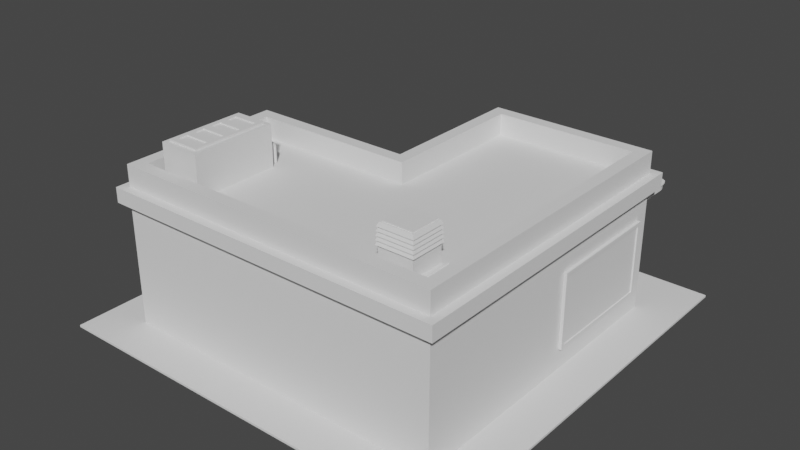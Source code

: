 # Source: building2.blend  (saved by Blender 2.82.7; exported with 4.5.12 LTS)
import bpy
from mathutils import Matrix  # noqa: F401  (used for matrix-valued properties, if any)

bpy.ops.wm.read_factory_settings(use_empty=True)
scene = bpy.context.scene
scene.name = 'Scene'

# ---- collections
col_collection = bpy.data.collections.new('Collection'); scene.collection.children.link(col_collection)
col_structure = bpy.data.collections.new('Structure'); col_collection.children.link(col_structure)
col_windows = bpy.data.collections.new('Windows'); col_structure.children.link(col_windows)
col_acunits = bpy.data.collections.new('ACUnits'); col_collection.children.link(col_acunits)
col_acunit2 = bpy.data.collections.new('ACUnit2'); col_acunits.children.link(col_acunit2)

# ---- world
world_world = bpy.data.worlds.new('World'); scene.world = world_world
world_world.use_nodes = True; world_world.node_tree.nodes.clear()
_N = world_world.node_tree.nodes; _L = world_world.node_tree.links
n0 = _N.new('ShaderNodeOutputWorld'); n0.name = 'World Output'; n0.location = (300, 300)
n1 = _N.new('ShaderNodeBackground'); n1.name = 'Background'; n1.location = (10, 300)
n1.inputs[0].default_value = (0.05088, 0.05088, 0.05088, 1.0)
_L.new(n1.outputs[0], n0.inputs[0])
n0.is_active_output = True
world_world.color = (0.05088, 0.05088, 0.05088)
world_world.use_sun_shadow = False
world_world.sun_shadow_jitter_overblur = 0.0

# ---- meshes
me_cube_014 = bpy.data.meshes.new('Cube.014')
me_cube_014.from_pydata([(-2.434, -3.604, 1.919), (-2.369, -3.58, 2.202), (5.007, -3.604, 1.919), (4.942, -3.58, 2.202), (-2.434, -2.028, 1.919), (-2.1, -1.604, 1.919), (-2.408, -1.857, 1.919), (-2.351, -1.71, 1.919), (-2.235, -1.638, 1.919), (-2.092, -1.669, 2.202), (-2.369, -2.033, 2.202), (-2.209, -1.699, 2.202), (-2.298, -1.754, 2.202), (-2.344, -1.874, 2.202), (4.673, -1.604, 1.919), (5.007, -2.028, 1.919), (4.808, -1.638, 1.919), (4.924, -1.71, 1.919), (4.981, -1.857, 1.919), (4.942, -2.033, 2.202), (4.665, -1.669, 2.202), (4.917, -1.874, 2.202), (4.871, -1.754, 2.202), (4.782, -1.699, 2.202), (5.007, -3.604, 2.202), (-2.434, -3.604, 2.202), (-2.235, -1.638, 2.202), (-2.1, -1.604, 2.202), (-2.351, -1.71, 2.202), (-2.408, -1.857, 2.202), (-2.434, -2.028, 2.202), (4.981, -1.857, 2.202), (5.007, -2.028, 2.202), (4.924, -1.71, 2.202), (4.808, -1.638, 2.202), (4.673, -1.604, 2.202), (-2.235, -1.638, 2.262), (-2.1, -1.604, 2.262), (-2.351, -1.71, 2.262), (-2.408, -1.857, 2.262), (-2.434, -2.028, 2.262), (4.981, -1.857, 2.262), (5.007, -2.028, 2.262), (4.924, -1.71, 2.262), (4.808, -1.638, 2.262), (4.673, -1.604, 2.262), (-2.434, -3.604, 2.262), (5.007, -3.604, 2.262), (-2.209, -1.699, 2.262), (-2.092, -1.669, 2.262), (-2.298, -1.754, 2.262), (-2.344, -1.874, 2.262), (-2.369, -2.033, 2.262), (4.917, -1.874, 2.262), (4.942, -2.033, 2.262), (4.871, -1.754, 2.262), (4.782, -1.699, 2.262), (4.665, -1.669, 2.262), (-2.369, -3.58, 2.262), (4.942, -3.58, 2.262), (-2.265, -1.568, 2.202), (-2.11, -1.529, 2.202), (-2.409, -1.662, 2.202), (-2.481, -1.838, 2.202), (-2.51, -2.022, 2.202), (5.054, -1.838, 2.202), (5.083, -2.022, 2.202), (4.982, -1.662, 2.202), (4.838, -1.568, 2.202), (4.683, -1.529, 2.202), (-2.51, -3.604, 2.202), (5.083, -3.604, 2.202), (4.982, -1.662, 2.262), (4.838, -1.568, 2.262), (-2.265, -1.568, 2.262), (-2.409, -1.662, 2.262), (-2.11, -1.529, 2.262), (-2.481, -1.838, 2.262), (-2.51, -2.022, 2.262), (5.054, -1.838, 2.262), (5.083, -2.022, 2.262), (4.683, -1.529, 2.262), (-2.51, -3.604, 2.262), (5.083, -3.604, 2.262)], [], [(5, 27, 35, 14), (19, 21, 22, 23, 20, 9, 11, 12, 13, 10, 1, 3), (2, 24, 25, 0), (0, 25, 30, 4), (15, 32, 24, 2), (27, 5, 8, 26), (26, 8, 7, 28), (28, 7, 6, 29), (29, 6, 4, 30), (32, 15, 18, 31), (31, 18, 17, 33), (33, 17, 16, 34), (34, 16, 14, 35), (4, 6, 7, 8, 5, 14, 16, 17, 18, 15, 2, 0), (3, 1, 25, 24), (3, 24, 47, 59), (30, 25, 70, 64), (10, 13, 51, 52), (19, 3, 59, 54), (42, 47, 83, 80), (13, 12, 50, 51), (39, 38, 75, 77), (9, 20, 57, 49), (12, 11, 48, 50), (25, 46, 82, 70), (1, 10, 52, 58), (48, 49, 37, 36), (50, 48, 36, 38), (51, 50, 38, 39), (52, 51, 39, 40), (53, 54, 42, 41), (55, 53, 41, 43), (56, 55, 43, 44), (57, 56, 44, 45), (58, 52, 40, 46), (49, 57, 45, 37), (54, 59, 47, 42), (37, 45, 81, 76), (21, 19, 54, 53), (32, 31, 65, 66), (38, 36, 74, 75), (25, 1, 58, 46), (33, 34, 68, 67), (22, 21, 53, 55), (46, 40, 78, 82), (23, 22, 55, 56), (36, 37, 76, 74), (26, 28, 62, 60), (20, 23, 56, 57), (11, 9, 49, 48), (64, 70, 82, 78), (66, 65, 79, 80), (67, 68, 73, 72), (60, 62, 75, 74), (62, 63, 77, 75), (61, 60, 74, 76), (69, 61, 76, 81), (68, 69, 81, 73), (71, 66, 80, 83), (65, 67, 72, 79), (63, 64, 78, 77), (28, 29, 63, 62), (40, 39, 77, 78), (27, 26, 60, 61), (35, 27, 61, 69), (47, 24, 71, 83), (41, 42, 80, 79), (34, 35, 69, 68), (24, 32, 66, 71), (43, 41, 79, 72), (31, 33, 67, 65), (29, 30, 64, 63), (44, 43, 72, 73), (45, 44, 73, 81)])
_uv = me_cube_014.uv_layers.new(name='UVMap')
_uv.uv.foreach_set('vector', [0.375, 0.303, 0.625, 0.303, 0.625, 0.447, 0.375, 0.447, 0.6287, 0.553, 0.6304, 0.5314, 0.6333, 0.5095, 0.6428, 0.4973, 0.6674, 0.504, 0.7953, 0.4726, 0.7294, 0.3905, 0.7159, 0.3595, 0.738, 0.3765, 0.842, 0.5188, 0.8723, 0.7416, 0.6274, 0.7418, 0.375, 0.75, 0.625, 0.75, 0.625, 1.0, 0.375, 1.0, 0.375, 0.0, 0.625, 0.0, 0.625, 0.197, 0.375, 0.197, 0.375, 0.553, 0.625, 0.553, 0.625, 0.75, 0.375, 0.75, 0.625, 0.303, 0.375, 0.303, 0.3022, 0.3559, 0.6978, 0.3559, 0.6978, 0.3559, 0.3022, 0.3559, 0.2961, 0.3378, 0.7039, 0.3378, 0.7039, 0.3378, 0.2961, 0.3378, 0.2931, 0.3228, 0.7069, 0.3228, 0.7069, 0.3228, 0.2931, 0.3228, 0.375, 0.197, 0.625, 0.197, 0.625, 0.553, 0.375, 0.553, 0.3736, 0.5317, 0.6264, 0.5317, 0.6264, 0.5317, 0.3736, 0.5317, 0.3706, 0.5044, 0.6294, 0.5044, 0.6294, 0.5044, 0.3706, 0.5044, 0.3644, 0.4803, 0.6356, 0.4803, 0.6356, 0.4803, 0.3644, 0.4803, 0.375, 0.447, 0.625, 0.447, 0.125, 0.553, 0.2931, 0.3228, 0.2961, 0.3378, 0.3022, 0.3559, 0.178, 0.5, 0.322, 0.5, 0.3644, 0.4803, 0.3706, 0.5044, 0.3736, 0.5317, 0.375, 0.553, 0.375, 0.75, 0.125, 0.75, 0.6274, 0.7418, 0.8723, 0.7416, 0.875, 0.75, 0.625, 0.75, 0.6274, 0.7418, 0.625, 0.75, 0.625, 0.75, 0.6274, 0.7418, 0.625, 0.197, 0.625, 0.0, 0.625, 0.0, 0.625, 0.197, 0.842, 0.5188, 0.738, 0.3765, 0.738, 0.3765, 0.842, 0.5188, 0.6287, 0.553, 0.6274, 0.7418, 0.6274, 0.7418, 0.6287, 0.553, 0.625, 0.553, 0.625, 0.75, 0.625, 0.75, 0.625, 0.553, 0.738, 0.3765, 0.7159, 0.3595, 0.7159, 0.3595, 0.738, 0.3765, 0.7069, 0.3228, 0.7039, 0.3378, 0.7039, 0.3378, 0.7069, 0.3228, 0.7953, 0.4726, 0.6674, 0.504, 0.6674, 0.504, 0.7953, 0.4726, 0.7159, 0.3595, 0.7294, 0.3905, 0.7294, 0.3905, 0.7159, 0.3595, 0.875, 0.75, 0.875, 0.75, 0.875, 0.75, 0.875, 0.75, 0.8723, 0.7416, 0.842, 0.5188, 0.842, 0.5188, 0.8723, 0.7416, 0.7294, 0.3905, 0.7953, 0.4726, 0.822, 0.5, 0.6978, 0.3559, 0.7159, 0.3595, 0.7294, 0.3905, 0.6978, 0.3559, 0.7039, 0.3378, 0.738, 0.3765, 0.7159, 0.3595, 0.7039, 0.3378, 0.7069, 0.3228, 0.842, 0.5188, 0.738, 0.3765, 0.7069, 0.3228, 0.875, 0.553, 0.6304, 0.5314, 0.6287, 0.553, 0.625, 0.553, 0.6264, 0.5317, 0.6333, 0.5095, 0.6304, 0.5314, 0.6264, 0.5317, 0.6294, 0.5044, 0.6428, 0.4973, 0.6333, 0.5095, 0.6294, 0.5044, 0.6356, 0.4803, 0.6674, 0.504, 0.6428, 0.4973, 0.6356, 0.4803, 0.678, 0.5, 0.8723, 0.7416, 0.842, 0.5188, 0.875, 0.553, 0.875, 0.75, 0.7953, 0.4726, 0.6674, 0.504, 0.678, 0.5, 0.822, 0.5, 0.6287, 0.553, 0.6274, 0.7418, 0.625, 0.75, 0.625, 0.553, 0.822, 0.5, 0.678, 0.5, 0.678, 0.5, 0.822, 0.5, 0.6304, 0.5314, 0.6287, 0.553, 0.6287, 0.553, 0.6304, 0.5314, 0.625, 0.553, 0.6264, 0.5317, 0.6264, 0.5317, 0.625, 0.553, 0.7039, 0.3378, 0.6978, 0.3559, 0.6978, 0.3559, 0.7039, 0.3378, 0.875, 0.75, 0.8723, 0.7416, 0.8723, 0.7416, 0.875, 0.75, 0.6294, 0.5044, 0.6356, 0.4803, 0.6356, 0.4803, 0.6294, 0.5044, 0.6333, 0.5095, 0.6304, 0.5314, 0.6304, 0.5314, 0.6333, 0.5095, 0.875, 0.75, 0.875, 0.553, 0.875, 0.553, 0.875, 0.75, 0.6428, 0.4973, 0.6333, 0.5095, 0.6333, 0.5095, 0.6428, 0.4973, 0.6978, 0.3559, 0.822, 0.5, 0.822, 0.5, 0.6978, 0.3559, 0.6978, 0.3559, 0.7039, 0.3378, 0.7039, 0.3378, 0.6978, 0.3559, 0.6674, 0.504, 0.6428, 0.4973, 0.6428, 0.4973, 0.6674, 0.504, 0.7294, 0.3905, 0.7953, 0.4726, 0.7953, 0.4726, 0.7294, 0.3905, 0.625, 0.197, 0.625, 0.0, 0.625, 0.0, 0.625, 0.197, 0.625, 0.553, 0.6264, 0.5317, 0.6264, 0.5317, 0.625, 0.553, 0.6294, 0.5044, 0.6356, 0.4803, 0.6356, 0.4803, 0.6294, 0.5044, 0.6978, 0.3559, 0.7039, 0.3378, 0.7039, 0.3378, 0.6978, 0.3559, 0.7039, 0.3378, 0.7069, 0.3228, 0.7069, 0.3228, 0.7039, 0.3378, 0.625, 0.303, 0.6978, 0.3559, 0.6978, 0.3559, 0.625, 0.303, 0.625, 0.447, 0.625, 0.303, 0.625, 0.303, 0.625, 0.447, 0.6356, 0.4803, 0.625, 0.447, 0.625, 0.447, 0.6356, 0.4803, 0.625, 0.75, 0.625, 0.553, 0.625, 0.553, 0.625, 0.75, 0.6264, 0.5317, 0.6294, 0.5044, 0.6294, 0.5044, 0.6264, 0.5317, 0.7069, 0.3228, 0.625, 0.197, 0.625, 0.197, 0.7069, 0.3228, 0.7039, 0.3378, 0.7069, 0.3228, 0.7069, 0.3228, 0.7039, 0.3378, 0.875, 0.553, 0.7069, 0.3228, 0.7069, 0.3228, 0.875, 0.553, 0.625, 0.303, 0.6978, 0.3559, 0.6978, 0.3559, 0.625, 0.303, 0.625, 0.447, 0.625, 0.303, 0.625, 0.303, 0.625, 0.447, 0.625, 0.75, 0.625, 0.75, 0.625, 0.75, 0.625, 0.75, 0.6264, 0.5317, 0.625, 0.553, 0.625, 0.553, 0.6264, 0.5317, 0.6356, 0.4803, 0.625, 0.447, 0.625, 0.447, 0.6356, 0.4803, 0.625, 0.75, 0.625, 0.553, 0.625, 0.553, 0.625, 0.75, 0.6294, 0.5044, 0.6264, 0.5317, 0.6264, 0.5317, 0.6294, 0.5044, 0.6264, 0.5317, 0.6294, 0.5044, 0.6294, 0.5044, 0.6264, 0.5317, 0.7069, 0.3228, 0.625, 0.197, 0.625, 0.197, 0.7069, 0.3228, 0.6356, 0.4803, 0.6294, 0.5044, 0.6294, 0.5044, 0.6356, 0.4803, 0.678, 0.5, 0.6356, 0.4803, 0.6356, 0.4803, 0.678, 0.5])
me_cube_014.use_remesh_fix_poles = True
me_cube_014.use_remesh_preserve_attributes = False
me_cube_014.use_mirror_vertex_groups = False
me_cube_014.update()
me_cube_005 = bpy.data.meshes.new('Cube.005')
me_cube_005.from_pydata([(-0.9294, -0.8018, -4.862), (-0.9294, -0.8018, 6.076), (-0.9294, 0.7988, -4.862), (-0.9294, 0.7988, 6.076), (0.9345, -0.8018, -4.862), (0.9345, -0.8018, 6.076), (0.9345, 0.7988, -4.862), (0.9345, 0.7988, 6.076), (0.8401, 0.7988, -4.862), (0.8401, 0.7988, 5.284), (0.8401, -0.8018, 5.284), (0.8401, -0.8018, -4.862), (-0.8364, 0.7988, 5.284), (-0.8364, -0.8018, 5.284), (-0.8364, 0.7988, -4.862), (-0.8364, -0.8018, -4.862), (-0.2783, -0.8018, -4.864), (-0.2783, -0.8018, 2.492), (-0.2783, 0.7988, -4.864), (-0.2783, 0.7988, 2.492), (0.2829, -0.8018, -4.864), (0.2829, -0.8018, 2.492), (0.2829, 0.7988, -4.864), (0.2829, 0.7988, 2.492), (0.2544, 0.7988, -4.864), (0.2544, 0.7988, 2.183), (0.2544, -0.8018, 2.183), (0.2544, -0.8018, -4.864), (-0.2503, 0.7988, 2.183), (-0.2503, -0.8018, 2.183), (-0.2503, 0.7988, -4.864), (-0.2503, -0.8018, -4.864), (-0.2423, 0.7988, 2.492), (0.2469, 0.7988, 2.492), (0.2469, -0.8018, 2.492), (-0.2423, -0.8018, 2.492), (-0.2783, -0.8018, 5.278), (-0.2783, 0.7988, 5.278), (0.2469, 0.7988, 5.278), (0.2829, 0.7988, 5.278), (0.2829, -0.8018, 5.278), (-0.2423, -0.8018, 5.278), (-0.2423, 0.7988, 5.278), (0.2469, -0.8018, 5.278), (0.2829, 0.7988, -2.428), (0.2829, 0.7988, -2.789), (0.2829, -0.8018, -2.428), (0.2829, -0.8018, -2.789), (-0.2783, -0.8018, -2.789), (-0.2783, -0.8018, -2.428), (-0.2783, 0.7988, -2.428), (-0.2783, 0.7988, -2.789), (0.8407, 0.7988, -2.428), (0.8407, 0.7988, -2.789), (0.8407, -0.8018, -2.428), (0.8407, -0.8018, -2.789), (-0.8373, -0.8018, -2.789), (-0.8373, -0.8018, -2.428), (-0.8373, 0.7988, -2.428), (-0.8373, 0.7988, -2.789), (0.8641, 0.2346, 5.597), (0.8641, 0.2346, -4.791), (0.8641, -0.2116, 5.597), (0.8641, -0.2116, -4.791), (-0.8966, 0.2346, 5.597), (-0.8966, 0.2346, -4.791), (-0.8966, -0.2116, 5.597), (-0.8966, -0.2116, -4.791)], [], [(0, 1, 3, 2), (2, 3, 7, 6, 8, 9, 12, 14), (6, 7, 5, 4), (4, 5, 1, 0, 15, 13, 10, 11), (2, 14, 15, 0), (7, 3, 1, 5), (10, 9, 8, 11), (12, 13, 15, 14), (9, 10, 13, 12), (11, 8, 6, 4), (49, 17, 19, 50), (18, 51, 50, 19, 32, 33, 23, 44, 45, 22, 24, 25, 28, 30), (44, 23, 21, 46), (20, 47, 46, 21, 34, 35, 17, 49, 48, 16, 31, 29, 26, 27), (18, 30, 31, 16), (34, 21, 40, 43), (26, 25, 24, 27), (28, 29, 31, 30), (25, 26, 29, 28), (27, 24, 22, 20), (33, 34, 43, 38), (33, 32, 35, 34), (42, 37, 36, 41), (39, 38, 43, 40), (32, 19, 37, 42), (19, 17, 36, 37), (17, 35, 41, 36), (35, 32, 42, 41), (23, 33, 38, 39), (21, 23, 39, 40), (22, 45, 47, 20), (47, 45, 53, 55), (16, 48, 51, 18), (49, 50, 58, 57), (53, 52, 54, 55), (44, 46, 54, 52), (46, 47, 55, 54), (45, 44, 52, 53), (56, 57, 58, 59), (50, 51, 59, 58), (48, 49, 57, 56), (51, 48, 56, 59), (60, 61, 63, 62), (62, 63, 67, 66), (66, 67, 65, 64), (64, 65, 61, 60), (62, 66, 64, 60), (67, 63, 61, 65)])
_uv = me_cube_005.uv_layers.new(name='UVMap')
_uv.uv.foreach_set('vector', [0.375, 0.0, 0.625, 0.0, 0.625, 0.25, 0.375, 0.25, 0.375, 0.25, 0.625, 0.25, 0.625, 0.5, 0.375, 0.5, 0.375, 0.4873, 0.6069, 0.4873, 0.6069, 0.2625, 0.375, 0.2625, 0.375, 0.5, 0.625, 0.5, 0.625, 0.75, 0.375, 0.75, 0.375, 0.75, 0.625, 0.75, 0.625, 1.0, 0.375, 1.0, 0.375, 0.9875, 0.6069, 0.9875, 0.6069, 0.7627, 0.375, 0.7627, 0.125, 0.5, 0.1375, 0.5, 0.1375, 0.75, 0.125, 0.75, 0.625, 0.5, 0.875, 0.5, 0.875, 0.75, 0.625, 0.75, 0.625, 0.7456, 0.625, 0.7396, 0.4468, 0.7396, 0.4468, 0.7456, 0.625, 0.01036, 0.625, 0.0044, 0.4468, 0.0044, 0.4468, 0.01036, 0.625, 0.7396, 0.625, 0.7456, 0.875, 0.7456, 0.875, 0.7396, 0.3623, 0.75, 0.3623, 0.5, 0.375, 0.5, 0.375, 0.75, 0.5417, 0.0, 0.625, 0.0, 0.625, 0.25, 0.5417, 0.25, 0.375, 0.25, 0.4583, 0.25, 0.5417, 0.25, 0.625, 0.25, 0.625, 0.3333, 0.625, 0.4167, 0.625, 0.5, 0.5417, 0.5, 0.4583, 0.5, 0.375, 0.5, 0.375, 0.4873, 0.6069, 0.4873, 0.6069, 0.2625, 0.375, 0.2625, 0.5417, 0.5, 0.625, 0.5, 0.625, 0.75, 0.5417, 0.75, 0.375, 0.75, 0.4583, 0.75, 0.5417, 0.75, 0.625, 0.75, 0.625, 0.8333, 0.625, 0.9167, 0.625, 1.0, 0.5417, 1.0, 0.4583, 1.0, 0.375, 1.0, 0.375, 0.9875, 0.6069, 0.9875, 0.6069, 0.7627, 0.375, 0.7627, 0.125, 0.5, 0.1375, 0.5, 0.1375, 0.75, 0.125, 0.75, 0.625, 0.8333, 0.625, 0.75, 0.625, 0.75, 0.625, 0.8333, 0.625, 0.7456, 0.625, 0.7396, 0.4468, 0.7396, 0.4468, 0.7456, 0.625, 0.01036, 0.625, 0.0044, 0.4468, 0.0044, 0.4468, 0.01036, 0.625, 0.7396, 0.625, 0.7456, 0.875, 0.7456, 0.875, 0.7396, 0.3623, 0.75, 0.3623, 0.5, 0.375, 0.5, 0.375, 0.75, 0.7083, 0.5, 0.7083, 0.75, 0.7083, 0.75, 0.7083, 0.5, 0.7083, 0.5, 0.7917, 0.5, 0.7917, 0.75, 0.7083, 0.75, 0.7917, 0.5, 0.875, 0.5, 0.875, 0.75, 0.7917, 0.75, 0.625, 0.5, 0.7083, 0.5, 0.7083, 0.75, 0.625, 0.75, 0.625, 0.3333, 0.625, 0.25, 0.625, 0.25, 0.625, 0.3333, 0.625, 0.25, 0.625, 0.0, 0.625, 0.0, 0.625, 0.25, 0.625, 1.0, 0.625, 0.9167, 0.625, 0.9167, 0.625, 1.0, 0.7917, 0.75, 0.7917, 0.5, 0.7917, 0.5, 0.7917, 0.75, 0.625, 0.5, 0.625, 0.4167, 0.625, 0.4167, 0.625, 0.5, 0.625, 0.75, 0.625, 0.5, 0.625, 0.5, 0.625, 0.75, 0.375, 0.5, 0.4583, 0.5, 0.4583, 0.75, 0.375, 0.75, 0.4583, 0.75, 0.4583, 0.5, 0.4583, 0.5, 0.4583, 0.75, 0.375, 0.0, 0.4583, 0.0, 0.4583, 0.25, 0.375, 0.25, 0.5417, 0.0, 0.5417, 0.25, 0.5417, 0.25, 0.5417, 0.0, 0.4583, 0.5, 0.5417, 0.5, 0.5417, 0.75, 0.4583, 0.75, 0.5417, 0.5, 0.5417, 0.75, 0.5417, 0.75, 0.5417, 0.5, 0.5417, 0.75, 0.4583, 0.75, 0.4583, 0.75, 0.5417, 0.75, 0.4583, 0.5, 0.5417, 0.5, 0.5417, 0.5, 0.4583, 0.5, 0.4583, 0.0, 0.5417, 0.0, 0.5417, 0.25, 0.4583, 0.25, 0.5417, 0.25, 0.4583, 0.25, 0.4583, 0.25, 0.5417, 0.25, 0.4583, 1.0, 0.5417, 1.0, 0.5417, 1.0, 0.4583, 1.0, 0.4583, 0.25, 0.4583, 0.0, 0.4583, 0.0, 0.4583, 0.25, 0.375, 0.0, 0.625, 0.0, 0.625, 0.25, 0.375, 0.25, 0.375, 0.25, 0.625, 0.25, 0.625, 0.5, 0.375, 0.5, 0.375, 0.5, 0.625, 0.5, 0.625, 0.75, 0.375, 0.75, 0.375, 0.75, 0.625, 0.75, 0.625, 1.0, 0.375, 1.0, 0.125, 0.5, 0.375, 0.5, 0.375, 0.75, 0.125, 0.75, 0.625, 0.5, 0.875, 0.5, 0.875, 0.75, 0.625, 0.75])
me_cube_005.use_remesh_fix_poles = True
me_cube_005.use_remesh_preserve_attributes = False
me_cube_005.use_mirror_vertex_groups = False
me_cube_005.update()
me_plane = bpy.data.meshes.new('Plane')
me_plane.from_pydata([(-0.7984, -0.7987, 0.006225), (-0.7984, -0.7987, 0.5982), (-0.7984, 0.0001041, 0.006225), (-0.7984, -0.0004292, 0.5982), (-0.0005219, -0.7987, 0.006225), (-0.0005694, -0.7985, 0.5982), (-0.001401, -0.0003699, 0.006225), (-0.000199, -0.0004292, 0.5982), (0.7981, -0.0006866, 0.5982), (0.7983, -0.0005372, 0.006225), (0.7983, -0.7987, 0.006225), (0.7983, -0.7987, 0.5982), (-0.000199, 0.7035, 0.5982), (0.002719, 0.7035, 0.006225), (0.7983, 0.7035, 0.5982), (0.7983, 0.7035, 0.006225), (-0.8383, -0.8349, 0.5982), (-0.8383, 0.04607, 0.5982), (-0.0495, 0.04607, 0.5982), (-0.0006166, -0.8351, 0.5982), (0.8347, -0.0005891, 0.5982), (0.8346, -0.8349, 0.5982), (0.8346, 0.7501, 0.5982), (-0.0495, 0.7501, 0.5982), (-0.7986, -0.7952, 0.6697), (-0.7986, 0.001062, 0.6697), (-0.0005297, 0.001062, 0.6697), (-0.0006166, -0.7954, 0.6697), (0.795, -0.000589, 0.6697), (0.7949, -0.7952, 0.6697), (0.7949, 0.7104, 0.6697), (-0.0005297, 0.7104, 0.6697), (-0.8383, -0.8349, 0.6697), (-0.8383, 0.04607, 0.6697), (-0.0495, 0.04607, 0.6697), (-0.0006166, -0.8351, 0.6697), (0.8347, -0.0005891, 0.6697), (0.8346, -0.8349, 0.6697), (0.8346, 0.7501, 0.6697), (-0.0495, 0.7501, 0.6697), (-0.739, -0.7357, 0.7718), (-0.739, -0.05846, 0.7718), (0.05899, -0.05846, 0.7718), (-0.0006167, -0.7359, 0.7718), (0.7355, -0.0005889, 0.7718), (0.7353, -0.7357, 0.7718), (0.7353, 0.6509, 0.7718), (0.05899, 0.6509, 0.7718), (-0.7986, -0.7952, 0.7718), (-0.7986, 0.001062, 0.7718), (-0.0005297, 0.001062, 0.7718), (-0.0006166, -0.7954, 0.7718), (0.795, -0.000589, 0.7718), (0.7949, -0.7952, 0.7718), (0.7949, 0.7104, 0.7718), (-0.0005297, 0.7104, 0.7718), (-0.739, -0.7357, 0.67), (-0.739, -0.05846, 0.67), (0.05899, -0.05846, 0.67), (-0.0006167, -0.7359, 0.67), (0.7355, -0.0005889, 0.67), (0.7353, -0.7357, 0.67), (0.7353, 0.6509, 0.67), (0.05899, 0.6509, 0.67)], [], [(0, 1, 3, 2), (2, 3, 7, 6), (5, 4, 10, 11), (4, 5, 1, 0), (2, 6, 4, 0), (9, 8, 11, 10), (4, 6, 9, 10), (9, 6, 13, 15), (13, 12, 14, 15), (8, 9, 15, 14), (6, 7, 12, 13), (8, 14, 22, 20), (17, 16, 32, 33), (3, 1, 16, 17), (11, 8, 20, 21), (5, 11, 21, 19), (7, 3, 17, 18), (12, 7, 18, 23), (14, 12, 23, 22), (1, 5, 19, 16), (26, 25, 49, 50), (23, 18, 34, 39), (22, 23, 39, 38), (21, 20, 36, 37), (18, 17, 33, 34), (20, 22, 38, 36), (19, 21, 37, 35), (16, 19, 35, 32), (24, 25, 33, 32), (25, 26, 34, 33), (27, 24, 32, 35), (28, 29, 37, 36), (29, 27, 35, 37), (31, 30, 38, 39), (30, 28, 36, 38), (26, 31, 39, 34), (40, 43, 59, 56), (28, 30, 54, 52), (27, 29, 53, 51), (24, 27, 51, 48), (25, 24, 48, 49), (31, 26, 50, 55), (30, 31, 55, 54), (29, 28, 52, 53), (40, 41, 49, 48), (41, 42, 50, 49), (43, 40, 48, 51), (44, 45, 53, 52), (45, 43, 51, 53), (47, 46, 54, 55), (46, 44, 52, 54), (42, 47, 55, 50), (56, 59, 61, 60, 62, 63, 58, 57), (41, 40, 56, 57), (47, 42, 58, 63), (46, 47, 63, 62), (45, 44, 60, 61), (42, 41, 57, 58), (44, 46, 62, 60), (43, 45, 61, 59)])
_uv = me_plane.uv_layers.new(name='UVMap')
_uv.uv.foreach_set('vector', [0.375, 0.0, 0.625, 0.0, 0.625, 0.25, 0.375, 0.25, 0.375, 0.25, 0.625, 0.25, 0.625, 0.5, 0.375, 0.5, 0.625, 0.75, 0.375, 0.75, 0.375, 0.75, 0.625, 0.75, 0.375, 0.75, 0.625, 0.75, 0.625, 1.0, 0.375, 1.0, 0.125, 0.5, 0.375, 0.5, 0.375, 0.75, 0.125, 0.75, 0.375, 0.5, 0.625, 0.5, 0.625, 0.75, 0.375, 0.75, 0.375, 0.75, 0.375, 0.5, 0.375, 0.5, 0.375, 0.75, 0.375, 0.5, 0.375, 0.5, 0.375, 0.5, 0.375, 0.5, 0.375, 0.5, 0.625, 0.5, 0.625, 0.5, 0.375, 0.5, 0.625, 0.5, 0.375, 0.5, 0.375, 0.5, 0.625, 0.5, 0.375, 0.5, 0.625, 0.5, 0.625, 0.5, 0.375, 0.5, 0.625, 0.5, 0.625, 0.5, 0.625, 0.5, 0.625, 0.5, 0.625, 0.25, 0.625, 0.0, 0.625, 0.0, 0.625, 0.25, 0.625, 0.25, 0.625, 0.0, 0.625, 0.0, 0.625, 0.25, 0.625, 0.75, 0.625, 0.5, 0.625, 0.5, 0.625, 0.75, 0.625, 0.75, 0.625, 0.75, 0.625, 0.75, 0.625, 0.75, 0.625, 0.5, 0.625, 0.25, 0.625, 0.25, 0.625, 0.5, 0.625, 0.5, 0.625, 0.5, 0.625, 0.5, 0.625, 0.5, 0.625, 0.5, 0.625, 0.5, 0.625, 0.5, 0.625, 0.5, 0.625, 1.0, 0.625, 0.75, 0.625, 0.75, 0.625, 1.0, 0.625, 0.5267, 0.625, 0.2897, 0.625, 0.2897, 0.625, 0.5267, 0.625, 0.5, 0.625, 0.5, 0.625, 0.5, 0.625, 0.5, 0.625, 0.5, 0.625, 0.5, 0.625, 0.5, 0.625, 0.5, 0.625, 0.75, 0.625, 0.5, 0.625, 0.5, 0.625, 0.75, 0.625, 0.5, 0.625, 0.25, 0.625, 0.25, 0.625, 0.5, 0.625, 0.5, 0.625, 0.5, 0.625, 0.5, 0.625, 0.5, 0.625, 0.75, 0.625, 0.75, 0.625, 0.75, 0.625, 0.75, 0.625, 1.0, 0.625, 0.75, 0.625, 0.75, 0.625, 1.0, 0.625, 0.9606, 0.625, 0.2897, 0.625, 0.25, 0.625, 1.0, 0.625, 0.2897, 0.625, 0.5267, 0.625, 0.5, 0.625, 0.25, 0.625, 0.7448, 0.625, 0.9606, 0.625, 1.0, 0.625, 0.75, 0.625, 0.5116, 0.625, 0.7391, 0.625, 0.75, 0.625, 0.5, 0.625, 0.7391, 0.625, 0.7448, 0.625, 0.75, 0.625, 0.75, 0.625, 0.5034, 0.625, 0.5019, 0.625, 0.5, 0.625, 0.5, 0.625, 0.5019, 0.625, 0.5116, 0.625, 0.5, 0.625, 0.5, 0.625, 0.5267, 0.625, 0.5034, 0.625, 0.5, 0.625, 0.5, 0.625, 0.9034, 0.625, 0.7349, 0.625, 0.7349, 0.625, 0.9034, 0.625, 0.5116, 0.625, 0.5019, 0.625, 0.5019, 0.625, 0.5116, 0.625, 0.7448, 0.625, 0.7391, 0.625, 0.7391, 0.625, 0.7448, 0.625, 0.9606, 0.625, 0.7448, 0.625, 0.7448, 0.625, 0.9606, 0.625, 0.2897, 0.625, 0.9606, 0.625, 0.9606, 0.625, 0.2897, 0.625, 0.5034, 0.625, 0.5267, 0.625, 0.5267, 0.625, 0.5034, 0.625, 0.5019, 0.625, 0.5034, 0.625, 0.5034, 0.625, 0.5019, 0.625, 0.7391, 0.625, 0.5116, 0.625, 0.5116, 0.625, 0.7391, 0.625, 0.9034, 0.625, 0.348, 0.625, 0.2897, 0.625, 0.9606, 0.625, 0.348, 0.625, 0.5584, 0.625, 0.5267, 0.625, 0.2897, 0.625, 0.7349, 0.625, 0.9034, 0.625, 0.9606, 0.625, 0.7448, 0.625, 0.5273, 0.625, 0.7238, 0.625, 0.7391, 0.625, 0.5116, 0.625, 0.7238, 0.625, 0.7349, 0.625, 0.7448, 0.625, 0.7391, 0.625, 0.5092, 0.625, 0.5055, 0.625, 0.5019, 0.625, 0.5034, 0.625, 0.5055, 0.625, 0.5273, 0.625, 0.5116, 0.625, 0.5019, 0.625, 0.5584, 0.625, 0.5092, 0.625, 0.5034, 0.625, 0.5267, 0.625, 0.9034, 0.625, 0.7349, 0.625, 0.7238, 0.625, 0.5273, 0.625, 0.5055, 0.625, 0.5092, 0.625, 0.5584, 0.625, 0.348, 0.625, 0.348, 0.625, 0.9034, 0.625, 0.9034, 0.625, 0.348, 0.625, 0.5092, 0.625, 0.5584, 0.625, 0.5584, 0.625, 0.5092, 0.625, 0.5055, 0.625, 0.5092, 0.625, 0.5092, 0.625, 0.5055, 0.625, 0.7238, 0.625, 0.5273, 0.625, 0.5273, 0.625, 0.7238, 0.625, 0.5584, 0.625, 0.348, 0.625, 0.348, 0.625, 0.5584, 0.625, 0.5273, 0.625, 0.5055, 0.625, 0.5055, 0.625, 0.5273, 0.625, 0.7349, 0.625, 0.7238, 0.625, 0.7238, 0.625, 0.7349])
me_plane.use_remesh_fix_poles = True
me_plane.use_remesh_preserve_attributes = False
me_plane.use_mirror_vertex_groups = False
me_plane.update()
me_plane_001 = bpy.data.meshes.new('Plane.001')
me_plane_001.from_pydata([(-1.0, -1.0, 0.0), (1.0, -1.0, 0.0), (-1.0, 1.0, 0.0), (1.0, 1.0, 0.0), (-1.0, 1.0, 0.01), (-1.0, -1.0, 0.01), (1.0, -1.0, 0.01), (1.0, 1.0, 0.01)], [], [(0, 2, 3, 1), (5, 6, 7, 4), (3, 2, 4, 7), (0, 1, 6, 5), (1, 3, 7, 6), (2, 0, 5, 4)])
_uv = me_plane_001.uv_layers.new(name='UVMap')
_uv.uv.foreach_set('vector', [0.0, 0.0, 0.0, 1.0, 1.0, 1.0, 1.0, 0.0, 0.0, 0.0, 1.0, 0.0, 1.0, 1.0, 0.0, 1.0, 1.0, 1.0, 0.0, 1.0, 0.0, 1.0, 1.0, 1.0, 0.0, 0.0, 1.0, 0.0, 1.0, 0.0, 0.0, 0.0, 1.0, 0.0, 1.0, 1.0, 1.0, 1.0, 1.0, 0.0, 0.0, 1.0, 0.0, 0.0, 0.0, 0.0, 0.0, 1.0])
me_plane_001.use_remesh_fix_poles = True
me_plane_001.use_remesh_preserve_attributes = False
me_plane_001.use_mirror_vertex_groups = False
me_plane_001.update()
me_cube_001 = bpy.data.meshes.new('Cube.001')
me_cube_001.from_pydata([(-0.05605, -3.217, -1.628), (-0.05605, -3.217, 1.628), (-0.05605, 2.283, -1.628), (-0.05605, 2.283, 1.628), (0.1024, -3.396, -1.807), (0.1024, -3.396, 1.807), (0.1024, 2.462, -1.807), (0.1024, 2.462, 1.807), (-0.05605, 2.462, -1.807), (-0.05605, -3.396, -1.807), (-0.05605, -3.396, 1.807), (-0.05605, 2.462, 1.807), (0.009667, 2.283, -1.628), (0.009667, -3.217, -1.628), (0.009667, -3.217, 1.628), (0.009667, 2.283, 1.628)], [], [(3, 2, 12, 15), (8, 11, 7, 6), (6, 7, 5, 4), (4, 5, 10, 9), (8, 6, 4, 9), (7, 11, 10, 5), (0, 2, 8, 9), (1, 0, 9, 10), (3, 1, 10, 11), (2, 3, 11, 8), (13, 14, 15, 12), (0, 1, 14, 13), (1, 3, 15, 14), (2, 0, 13, 12)])
_uv = me_cube_001.uv_layers.new(name='UVMap')
_uv.uv.foreach_set('vector', [0.6126, 0.2434, 0.3874, 0.2434, 0.3874, 0.2434, 0.6126, 0.2434, 0.375, 0.25, 0.625, 0.25, 0.625, 0.5, 0.375, 0.5, 0.375, 0.5, 0.625, 0.5, 0.625, 0.75, 0.375, 0.75, 0.375, 0.75, 0.625, 0.75, 0.625, 1.0, 0.375, 1.0, 0.125, 0.5, 0.375, 0.5, 0.375, 0.75, 0.125, 0.75, 0.625, 0.5, 0.875, 0.5, 0.875, 0.75, 0.625, 0.75, 0.3874, 0.006576, 0.3874, 0.2434, 0.375, 0.25, 0.375, 0.0, 0.6126, 0.006576, 0.3874, 0.006576, 0.375, 0.0, 0.625, 0.0, 0.6126, 0.2434, 0.6126, 0.006576, 0.625, 0.0, 0.625, 0.25, 0.3874, 0.2434, 0.6126, 0.2434, 0.625, 0.25, 0.375, 0.25, 0.3874, 0.006576, 0.6126, 0.006576, 0.6126, 0.2434, 0.3874, 0.2434, 0.3874, 0.006576, 0.6126, 0.006576, 0.6126, 0.006576, 0.3874, 0.006576, 0.6126, 0.006576, 0.6126, 0.2434, 0.6126, 0.2434, 0.6126, 0.006576, 0.3874, 0.2434, 0.3874, 0.006576, 0.3874, 0.006576, 0.3874, 0.2434])
me_cube_001.use_remesh_fix_poles = True
me_cube_001.use_remesh_preserve_attributes = False
me_cube_001.use_mirror_vertex_groups = False
me_cube_001.update()
me_cube_002 = bpy.data.meshes.new('Cube.002')
me_cube_002.from_pydata([(-0.05605, -3.217, -1.628), (-0.05605, -3.217, 1.628), (-0.05605, 3.217, -1.628), (-0.05605, 3.217, 1.628), (0.1024, -3.396, -1.807), (0.1024, -3.396, 1.807), (0.1024, 3.396, -1.807), (0.1024, 3.396, 1.807), (-0.05605, 3.396, -1.807), (-0.05605, -3.396, -1.807), (-0.05605, -3.396, 1.807), (-0.05605, 3.396, 1.807), (0.009667, 3.217, -1.628), (0.009667, -3.217, -1.628), (0.009667, -3.217, 1.628), (0.009667, 3.217, 1.628)], [], [(3, 2, 12, 15), (8, 11, 7, 6), (6, 7, 5, 4), (4, 5, 10, 9), (8, 6, 4, 9), (7, 11, 10, 5), (0, 2, 8, 9), (1, 0, 9, 10), (3, 1, 10, 11), (2, 3, 11, 8), (13, 14, 15, 12), (0, 1, 14, 13), (1, 3, 15, 14), (2, 0, 13, 12)])
_uv = me_cube_002.uv_layers.new(name='UVMap')
_uv.uv.foreach_set('vector', [0.6126, 0.2434, 0.3874, 0.2434, 0.3874, 0.2434, 0.6126, 0.2434, 0.375, 0.25, 0.625, 0.25, 0.625, 0.5, 0.375, 0.5, 0.375, 0.5, 0.625, 0.5, 0.625, 0.75, 0.375, 0.75, 0.375, 0.75, 0.625, 0.75, 0.625, 1.0, 0.375, 1.0, 0.125, 0.5, 0.375, 0.5, 0.375, 0.75, 0.125, 0.75, 0.625, 0.5, 0.875, 0.5, 0.875, 0.75, 0.625, 0.75, 0.3874, 0.006576, 0.3874, 0.2434, 0.375, 0.25, 0.375, 0.0, 0.6126, 0.006576, 0.3874, 0.006576, 0.375, 0.0, 0.625, 0.0, 0.6126, 0.2434, 0.6126, 0.006576, 0.625, 0.0, 0.625, 0.25, 0.3874, 0.2434, 0.6126, 0.2434, 0.625, 0.25, 0.375, 0.25, 0.3874, 0.006576, 0.6126, 0.006576, 0.6126, 0.2434, 0.3874, 0.2434, 0.3874, 0.006576, 0.6126, 0.006576, 0.6126, 0.006576, 0.3874, 0.006576, 0.6126, 0.006576, 0.6126, 0.2434, 0.6126, 0.2434, 0.6126, 0.006576, 0.3874, 0.2434, 0.3874, 0.006576, 0.3874, 0.006576, 0.3874, 0.2434])
me_cube_002.use_remesh_fix_poles = True
me_cube_002.use_remesh_preserve_attributes = False
me_cube_002.use_mirror_vertex_groups = False
me_cube_002.update()
me_cube_003 = bpy.data.meshes.new('Cube.003')
me_cube_003.from_pydata([(-0.05605, -3.217, -1.628), (-0.05605, -3.217, 1.628), (-0.05605, 3.217, -1.628), (-0.05605, 3.217, 1.628), (0.1024, -3.396, -1.807), (0.1024, -3.396, 1.807), (0.1024, 3.396, -1.807), (0.1024, 3.396, 1.807), (-0.05605, 3.396, -1.807), (-0.05605, -3.396, -1.807), (-0.05605, -3.396, 1.807), (-0.05605, 3.396, 1.807), (0.009667, 3.217, -1.628), (0.009667, -3.217, -1.628), (0.009667, -3.217, 1.628), (0.009667, 3.217, 1.628)], [], [(3, 2, 12, 15), (8, 11, 7, 6), (6, 7, 5, 4), (4, 5, 10, 9), (8, 6, 4, 9), (7, 11, 10, 5), (0, 2, 8, 9), (1, 0, 9, 10), (3, 1, 10, 11), (2, 3, 11, 8), (13, 14, 15, 12), (0, 1, 14, 13), (1, 3, 15, 14), (2, 0, 13, 12)])
_uv = me_cube_003.uv_layers.new(name='UVMap')
_uv.uv.foreach_set('vector', [0.6126, 0.2434, 0.3874, 0.2434, 0.3874, 0.2434, 0.6126, 0.2434, 0.375, 0.25, 0.625, 0.25, 0.625, 0.5, 0.375, 0.5, 0.375, 0.5, 0.625, 0.5, 0.625, 0.75, 0.375, 0.75, 0.375, 0.75, 0.625, 0.75, 0.625, 1.0, 0.375, 1.0, 0.125, 0.5, 0.375, 0.5, 0.375, 0.75, 0.125, 0.75, 0.625, 0.5, 0.875, 0.5, 0.875, 0.75, 0.625, 0.75, 0.3874, 0.006576, 0.3874, 0.2434, 0.375, 0.25, 0.375, 0.0, 0.6126, 0.006576, 0.3874, 0.006576, 0.375, 0.0, 0.625, 0.0, 0.6126, 0.2434, 0.6126, 0.006576, 0.625, 0.0, 0.625, 0.25, 0.3874, 0.2434, 0.6126, 0.2434, 0.625, 0.25, 0.375, 0.25, 0.3874, 0.006576, 0.6126, 0.006576, 0.6126, 0.2434, 0.3874, 0.2434, 0.3874, 0.006576, 0.6126, 0.006576, 0.6126, 0.006576, 0.3874, 0.006576, 0.6126, 0.006576, 0.6126, 0.2434, 0.6126, 0.2434, 0.6126, 0.006576, 0.3874, 0.2434, 0.3874, 0.006576, 0.3874, 0.006576, 0.3874, 0.2434])
me_cube_003.use_remesh_fix_poles = True
me_cube_003.use_remesh_preserve_attributes = False
me_cube_003.use_mirror_vertex_groups = False
me_cube_003.update()
me_cube_004 = bpy.data.meshes.new('Cube.004')
me_cube_004.from_pydata([(-0.05605, -2.283, -1.628), (-0.05605, -2.283, 1.628), (-0.05605, 3.217, -1.628), (-0.05605, 3.217, 1.628), (0.1024, -2.462, -1.807), (0.1024, -2.462, 1.807), (0.1024, 3.396, -1.807), (0.1024, 3.396, 1.807), (-0.05605, 3.396, -1.807), (-0.05605, -2.462, -1.807), (-0.05605, -2.462, 1.807), (-0.05605, 3.396, 1.807), (0.009667, 3.217, -1.628), (0.009668, -2.283, -1.628), (0.009668, -2.283, 1.628), (0.009667, 3.217, 1.628)], [], [(3, 2, 12, 15), (8, 11, 7, 6), (6, 7, 5, 4), (4, 5, 10, 9), (8, 6, 4, 9), (7, 11, 10, 5), (0, 2, 8, 9), (1, 0, 9, 10), (3, 1, 10, 11), (2, 3, 11, 8), (13, 14, 15, 12), (0, 1, 14, 13), (1, 3, 15, 14), (2, 0, 13, 12)])
_uv = me_cube_004.uv_layers.new(name='UVMap')
_uv.uv.foreach_set('vector', [0.6126, 0.2434, 0.3874, 0.2434, 0.3874, 0.2434, 0.6126, 0.2434, 0.375, 0.25, 0.625, 0.25, 0.625, 0.5, 0.375, 0.5, 0.375, 0.5, 0.625, 0.5, 0.625, 0.75, 0.375, 0.75, 0.375, 0.75, 0.625, 0.75, 0.625, 1.0, 0.375, 1.0, 0.125, 0.5, 0.375, 0.5, 0.375, 0.75, 0.125, 0.75, 0.625, 0.5, 0.875, 0.5, 0.875, 0.75, 0.625, 0.75, 0.3874, 0.006576, 0.3874, 0.2434, 0.375, 0.25, 0.375, 0.0, 0.6126, 0.006576, 0.3874, 0.006576, 0.375, 0.0, 0.625, 0.0, 0.6126, 0.2434, 0.6126, 0.006576, 0.625, 0.0, 0.625, 0.25, 0.3874, 0.2434, 0.6126, 0.2434, 0.625, 0.25, 0.375, 0.25, 0.3874, 0.006576, 0.6126, 0.006576, 0.6126, 0.2434, 0.3874, 0.2434, 0.3874, 0.006576, 0.6126, 0.006576, 0.6126, 0.006576, 0.3874, 0.006576, 0.6126, 0.006576, 0.6126, 0.2434, 0.6126, 0.2434, 0.6126, 0.006576, 0.3874, 0.2434, 0.3874, 0.006576, 0.3874, 0.006576, 0.3874, 0.2434])
me_cube_004.use_remesh_fix_poles = True
me_cube_004.use_remesh_preserve_attributes = False
me_cube_004.use_mirror_vertex_groups = False
me_cube_004.update()
me_cube = bpy.data.meshes.new('Cube')
me_cube.from_pydata([(-1.0, -1.0, -1.0), (-0.8121, -0.8121, -0.9533), (-1.0, 1.0, -1.0), (-0.8121, 0.8121, -0.9533), (1.0, -1.0, -1.0), (0.8121, -0.8121, -0.9533), (1.0, 1.0, -1.0), (0.8121, 0.8121, -0.9533), (-1.0, -1.0, -0.9533), (-1.0, 1.0, -0.9533), (1.0, 1.0, -0.9533), (1.0, -1.0, -0.9533), (-0.8121, -0.8121, -0.08723), (-0.8121, 0.8121, -0.08723), (0.8121, 0.8121, -0.08723), (0.8121, -0.8121, -0.08723), (-0.8934, -0.8934, -0.08723), (-0.8934, 0.8934, -0.08723), (0.8934, 0.8934, -0.08723), (0.8934, -0.8934, -0.08723), (-0.804, -0.804, 0.09785), (-0.804, 0.804, 0.09785), (0.804, 0.804, 0.09785), (0.804, -0.804, 0.09785), (-0.8844, -0.8844, 0.09785), (-0.8844, 0.8844, 0.09785), (0.8844, 0.8844, 0.09785), (0.8844, -0.8844, 0.09785), (-0.796, -0.796, 0.2829), (-0.796, 0.796, 0.2829), (0.796, 0.796, 0.2829), (0.796, -0.796, 0.2829), (-0.8756, -0.8756, 0.2829), (-0.8756, 0.8756, 0.2829), (0.8756, 0.8756, 0.2829), (0.8756, -0.8756, 0.2829), (-0.788, -0.788, 0.468), (-0.788, 0.788, 0.468), (0.788, 0.788, 0.468), (0.788, -0.788, 0.468), (-0.8668, -0.8668, 0.468), (-0.8668, 0.8668, 0.468), (0.8668, 0.8668, 0.468), (0.8668, -0.8668, 0.468), (-0.7801, -0.7801, 0.6531), (-0.7801, 0.7801, 0.6531), (0.7801, 0.7801, 0.6531), (0.7801, -0.7801, 0.6531), (-0.8582, -0.8582, 0.6531), (-0.8582, 0.8582, 0.6531), (0.8582, 0.8582, 0.6531), (0.8582, -0.8582, 0.6531), (-0.7123, -0.7123, 0.8381), (-0.7123, 0.7123, 0.8381), (0.7123, 0.7123, 0.8381), (0.7123, -0.7123, 0.8381), (-0.7723, -0.7723, 0.8381), (-0.7723, 0.7723, 0.8381), (0.7723, 0.7723, 0.8381), (0.7723, -0.7723, 0.8381), (-0.7123, -0.7123, 0.8936), (-0.7123, 0.7123, 0.8936), (0.7123, 0.7123, 0.8936), (0.7123, -0.7123, 0.8936)], [], [(0, 8, 9, 2), (2, 9, 10, 6), (6, 10, 11, 4), (4, 11, 8, 0), (2, 6, 4, 0), (1, 5, 15, 12), (1, 3, 9, 8), (3, 7, 10, 9), (7, 5, 11, 10), (5, 1, 8, 11), (15, 14, 18, 19), (7, 3, 13, 14), (5, 7, 14, 15), (3, 1, 12, 13), (16, 19, 23, 20), (13, 12, 16, 17), (12, 15, 19, 16), (14, 13, 17, 18), (22, 21, 25, 26), (18, 17, 21, 22), (19, 18, 22, 23), (17, 16, 20, 21), (27, 26, 30, 31), (23, 22, 26, 27), (21, 20, 24, 25), (20, 23, 27, 24), (28, 31, 35, 32), (25, 24, 28, 29), (24, 27, 31, 28), (26, 25, 29, 30), (35, 34, 38, 39), (30, 29, 33, 34), (31, 30, 34, 35), (29, 28, 32, 33), (39, 38, 42, 43), (33, 32, 36, 37), (32, 35, 39, 36), (34, 33, 37, 38), (40, 43, 47, 44), (37, 36, 40, 41), (36, 39, 43, 40), (38, 37, 41, 42), (47, 46, 50, 51), (42, 41, 45, 46), (43, 42, 46, 47), (41, 40, 44, 45), (49, 48, 56, 57), (45, 44, 48, 49), (44, 47, 51, 48), (46, 45, 49, 50), (54, 53, 61, 62), (48, 51, 59, 56), (50, 49, 57, 58), (51, 50, 58, 59), (52, 53, 57, 56), (53, 54, 58, 57), (54, 55, 59, 58), (55, 52, 56, 59), (62, 61, 60, 63), (55, 54, 62, 63), (53, 52, 60, 61), (52, 55, 63, 60)])
_uv = me_cube.uv_layers.new(name='UVMap')
_uv.uv.foreach_set('vector', [0.375, 0.0, 0.625, 0.0, 0.625, 0.25, 0.375, 0.25, 0.375, 0.25, 0.625, 0.25, 0.625, 0.5, 0.375, 0.5, 0.375, 0.5, 0.625, 0.5, 0.625, 0.75, 0.375, 0.75, 0.375, 0.75, 0.625, 0.75, 0.625, 1.0, 0.375, 1.0, 0.125, 0.5, 0.375, 0.5, 0.375, 0.75, 0.125, 0.75, 0.8605, 0.7355, 0.6395, 0.7355, 0.6395, 0.7355, 0.8605, 0.7355, 0.8605, 0.7355, 0.8605, 0.5145, 0.875, 0.5, 0.875, 0.75, 0.8605, 0.5145, 0.6395, 0.5145, 0.625, 0.5, 0.875, 0.5, 0.6395, 0.5145, 0.6395, 0.7355, 0.625, 0.75, 0.625, 0.5, 0.6395, 0.7355, 0.8605, 0.7355, 0.875, 0.75, 0.625, 0.75, 0.6395, 0.7355, 0.6395, 0.5145, 0.6395, 0.5145, 0.6395, 0.7355, 0.6395, 0.5145, 0.8605, 0.5145, 0.8605, 0.5145, 0.6395, 0.5145, 0.6395, 0.7355, 0.6395, 0.5145, 0.6395, 0.5145, 0.6395, 0.7355, 0.8605, 0.5145, 0.8605, 0.7355, 0.8605, 0.7355, 0.8605, 0.5145, 0.8605, 0.7355, 0.6395, 0.7355, 0.6395, 0.7355, 0.8605, 0.7355, 0.8605, 0.5145, 0.8605, 0.7355, 0.8605, 0.7355, 0.8605, 0.5145, 0.8605, 0.7355, 0.6395, 0.7355, 0.6395, 0.7355, 0.8605, 0.7355, 0.6395, 0.5145, 0.8605, 0.5145, 0.8605, 0.5145, 0.6395, 0.5145, 0.6395, 0.5145, 0.8605, 0.5145, 0.8605, 0.5145, 0.6395, 0.5145, 0.6395, 0.5145, 0.8605, 0.5145, 0.8605, 0.5145, 0.6395, 0.5145, 0.6395, 0.7355, 0.6395, 0.5145, 0.6395, 0.5145, 0.6395, 0.7355, 0.8605, 0.5145, 0.8605, 0.7355, 0.8605, 0.7355, 0.8605, 0.5145, 0.6395, 0.7355, 0.6395, 0.5145, 0.6395, 0.5145, 0.6395, 0.7355, 0.6395, 0.7355, 0.6395, 0.5145, 0.6395, 0.5145, 0.6395, 0.7355, 0.8605, 0.5145, 0.8605, 0.7355, 0.8605, 0.7355, 0.8605, 0.5145, 0.8605, 0.7355, 0.6395, 0.7355, 0.6395, 0.7355, 0.8605, 0.7355, 0.8605, 0.7355, 0.6395, 0.7355, 0.6395, 0.7355, 0.8605, 0.7355, 0.8605, 0.5145, 0.8605, 0.7355, 0.8605, 0.7355, 0.8605, 0.5145, 0.8605, 0.7355, 0.6395, 0.7355, 0.6395, 0.7355, 0.8605, 0.7355, 0.6395, 0.5145, 0.8605, 0.5145, 0.8605, 0.5145, 0.6395, 0.5145, 0.6395, 0.7355, 0.6395, 0.5145, 0.6395, 0.5145, 0.6395, 0.7355, 0.6395, 0.5145, 0.8605, 0.5145, 0.8605, 0.5145, 0.6395, 0.5145, 0.6395, 0.7355, 0.6395, 0.5145, 0.6395, 0.5145, 0.6395, 0.7355, 0.8605, 0.5145, 0.8605, 0.7355, 0.8605, 0.7355, 0.8605, 0.5145, 0.6395, 0.7355, 0.6395, 0.5145, 0.6395, 0.5145, 0.6395, 0.7355, 0.8605, 0.5145, 0.8605, 0.7355, 0.8605, 0.7355, 0.8605, 0.5145, 0.8605, 0.7355, 0.6395, 0.7355, 0.6395, 0.7355, 0.8605, 0.7355, 0.6395, 0.5145, 0.8605, 0.5145, 0.8605, 0.5145, 0.6395, 0.5145, 0.8605, 0.7355, 0.6395, 0.7355, 0.6395, 0.7355, 0.8605, 0.7355, 0.8605, 0.5145, 0.8605, 0.7355, 0.8605, 0.7355, 0.8605, 0.5145, 0.8605, 0.7355, 0.6395, 0.7355, 0.6395, 0.7355, 0.8605, 0.7355, 0.6395, 0.5145, 0.8605, 0.5145, 0.8605, 0.5145, 0.6395, 0.5145, 0.6395, 0.7355, 0.6395, 0.5145, 0.6395, 0.5145, 0.6395, 0.7355, 0.6395, 0.5145, 0.8605, 0.5145, 0.8605, 0.5145, 0.6395, 0.5145, 0.6395, 0.7355, 0.6395, 0.5145, 0.6395, 0.5145, 0.6395, 0.7355, 0.8605, 0.5145, 0.8605, 0.7355, 0.8605, 0.7355, 0.8605, 0.5145, 0.8605, 0.5145, 0.8605, 0.7355, 0.8605, 0.7355, 0.8605, 0.5145, 0.8605, 0.5145, 0.8605, 0.7355, 0.8605, 0.7355, 0.8605, 0.5145, 0.8605, 0.7355, 0.6395, 0.7355, 0.6395, 0.7355, 0.8605, 0.7355, 0.6395, 0.5145, 0.8605, 0.5145, 0.8605, 0.5145, 0.6395, 0.5145, 0.6481, 0.5231, 0.8519, 0.5231, 0.8519, 0.5231, 0.6481, 0.5231, 0.8605, 0.7355, 0.6395, 0.7355, 0.6395, 0.7355, 0.8605, 0.7355, 0.6395, 0.5145, 0.8605, 0.5145, 0.8605, 0.5145, 0.6395, 0.5145, 0.6395, 0.7355, 0.6395, 0.5145, 0.6395, 0.5145, 0.6395, 0.7355, 0.8519, 0.7269, 0.8519, 0.5231, 0.8605, 0.5145, 0.8605, 0.7355, 0.8519, 0.5231, 0.6481, 0.5231, 0.6395, 0.5145, 0.8605, 0.5145, 0.6481, 0.5231, 0.6481, 0.7269, 0.6395, 0.7355, 0.6395, 0.5145, 0.6481, 0.7269, 0.8519, 0.7269, 0.8605, 0.7355, 0.6395, 0.7355, 0.6481, 0.5231, 0.8519, 0.5231, 0.8519, 0.7269, 0.6481, 0.7269, 0.6481, 0.7269, 0.6481, 0.5231, 0.6481, 0.5231, 0.6481, 0.7269, 0.8519, 0.5231, 0.8519, 0.7269, 0.8519, 0.7269, 0.8519, 0.5231, 0.8519, 0.7269, 0.6481, 0.7269, 0.6481, 0.7269, 0.8519, 0.7269])
me_cube.use_remesh_fix_poles = True
me_cube.use_remesh_preserve_attributes = False
me_cube.use_mirror_vertex_groups = False
me_cube.update()
me_cube_008 = bpy.data.meshes.new('Cube.008')
me_cube_008.from_pydata([(-0.6062, 2.182, 1.03), (-0.6062, 2.679, 1.03), (0.6207, 2.182, 1.03), (0.6207, 2.679, 1.03), (-0.6062, 1.286, 1.03), (-0.6062, 1.783, 1.03), (0.6207, 1.286, 1.03), (0.6207, 1.783, 1.03), (-0.6062, 0.39, 1.03), (-0.6062, 0.8877, 1.03), (0.6207, 0.39, 1.03), (0.6207, 0.8877, 1.03), (-0.6062, -0.5057, 1.03), (-0.6062, -0.008061, 1.03), (0.6207, -0.5057, 1.03), (0.6207, -0.008061, 1.03), (-0.729, 2.949, -0.1695), (-0.729, 2.949, -0.09516), (-0.729, 2.949, 0.4999), (0.3364, 2.949, -0.7646), (-0.729, 2.949, -0.3183), (-0.729, 2.949, 0.7231), (-0.729, 2.949, 0.5743), (-0.729, 2.949, -0.7646), (-0.729, 2.949, -0.6159), (0.3364, 2.949, -0.6159), (-0.729, 2.949, 0.3512), (-0.729, 2.949, -0.5415), (0.3364, 2.949, -0.5415), (-0.729, 2.949, -0.3927), (-0.729, 2.949, 0.05361), (-0.729, 2.949, 0.128), (-0.729, 2.949, 0.2768), (0.3364, 2.949, -0.1695), (0.3364, 2.949, 0.05361), (0.3364, 2.949, -0.09516), (0.3364, 2.949, 0.4999), (0.3364, 2.949, 0.3512), (0.3364, 2.949, -0.3183), (0.3364, 2.949, 0.7231), (0.3364, 2.949, 0.5743), (0.3364, 2.949, -0.3927), (0.3364, 2.949, 0.2768), (0.3364, 2.949, 0.128), (-0.729, -0.5689, -0.1695), (-0.729, -0.5689, 0.4999), (-0.729, -0.5689, -0.09516), (-0.729, -0.5689, 0.3512), (-0.729, -0.5689, 0.7231), (-0.729, -0.5689, 0.5743), (-0.729, -0.5689, -0.7646), (-0.729, -0.5689, -0.6159), (-0.729, -0.5689, -0.5415), (-0.729, -0.5689, -0.3183), (-0.729, -0.5689, -0.3927), (-0.729, -0.5689, 0.05361), (-0.729, -0.5689, 0.128), (-0.729, -0.5689, 0.2768), (-1.0, -1.0, -1.0), (-0.7841, -0.7841, 1.0), (-1.0, 3.202, -1.0), (-0.7841, 2.986, 1.0), (1.0, -1.0, -1.0), (0.7841, -0.7841, 1.0), (1.0, 3.202, -1.0), (0.7863, 2.988, 1.0), (0.3364, 3.202, -0.6159), (-1.0, 3.202, -0.6159), (0.3364, 3.202, 0.128), (-1.0, 3.202, 0.128), (0.3364, 3.202, 0.2768), (0.3364, 3.202, 0.3512), (0.3364, 3.202, -0.5415), (0.3364, 3.202, -0.3927), (0.3364, 3.202, -0.09516), (-1.0, 3.202, -0.09516), (0.3364, 3.202, 0.7231), (0.3364, 3.202, 0.5743), (-1.0, 3.202, 0.5743), (-1.0, 3.202, 0.7231), (0.3364, 3.202, 0.05361), (-1.0, 3.202, 0.05361), (-1.0, 3.202, 0.2768), (0.3364, 3.202, -0.1695), (0.3364, 3.202, -0.7646), (0.3364, 3.202, -0.3183), (-1.0, 3.202, -0.1695), (-1.0, 3.202, -0.3183), (-1.0, 3.202, -0.5415), (-1.0, 3.202, -0.7646), (-1.0, 3.202, -0.3927), (0.3364, 3.202, 0.4999), (-1.0, 3.202, 0.4999), (-1.0, 3.202, 0.3512), (-1.0, -0.5689, 0.3512), (-1.0, -0.5689, 0.2768), (-1.0, -0.5689, 0.7231), (-1.0, -0.5689, 0.4999), (-1.0, -0.5689, -0.6159), (-1.0, -0.5689, 0.5743), (-1.0, -0.5689, -0.09516), (-1.0, -0.5689, -0.1695), (-1.0, -0.5689, -0.3183), (-1.0, -0.5689, 0.05361), (-1.0, -0.5689, 0.128), (-1.0, -0.5689, -0.3927), (-1.0, -0.5689, -0.7646), (-1.0, -0.5689, -0.5415), (-1.0, -1.0, 1.0), (-1.0, 3.202, 1.0), (1.0, 3.202, 1.0), (1.0, -1.0, 1.0), (-0.7841, -0.7841, 1.093), (-0.7841, 2.986, 1.093), (0.7841, 2.986, 1.093), (0.7841, -0.7841, 1.093), (-0.6062, 2.182, 1.093), (0.6207, 2.679, 1.093), (-0.6062, 2.679, 1.093), (0.6207, 2.182, 1.093), (0.6207, 1.783, 1.093), (-0.6062, 1.783, 1.093), (0.6207, 1.286, 1.093), (-0.6062, 1.286, 1.093), (0.6207, 0.8877, 1.093), (-0.6062, 0.8877, 1.093), (-0.6062, 0.39, 1.093), (0.6207, 0.39, 1.093), (0.6207, -0.5057, 1.093), (0.6207, -0.008061, 1.093), (-0.6062, -0.008061, 1.093), (-0.6062, -0.5057, 1.093)], [], [(0, 1, 118, 116), (1, 3, 117, 118), (3, 2, 119, 117), (2, 0, 116, 119), (1, 0, 2, 3), (4, 5, 121, 123), (5, 7, 120, 121), (7, 6, 122, 120), (6, 4, 123, 122), (5, 4, 6, 7), (8, 9, 125, 126), (9, 11, 124, 125), (11, 10, 127, 124), (10, 8, 126, 127), (9, 8, 10, 11), (12, 13, 130, 131), (13, 15, 129, 130), (15, 14, 128, 129), (14, 12, 131, 128), (13, 12, 14, 15), (56, 104, 95, 57), (52, 107, 105, 54), (49, 99, 96, 48), (53, 102, 101, 44), (23, 50, 51, 24), (27, 52, 54, 29), (20, 53, 44, 16), (17, 46, 55, 30), (31, 56, 57, 32), (26, 47, 45, 18), (22, 49, 48, 21), (50, 106, 98, 51), (21, 39, 40, 22), (18, 36, 37, 26), (32, 42, 43, 31), (30, 34, 35, 17), (16, 33, 38, 20), (29, 41, 28, 27), (24, 25, 19, 23), (46, 100, 103, 55), (47, 94, 97, 45), (58, 108, 109, 79, 96, 99, 78, 92, 97, 94, 93, 82, 95, 104, 69, 81, 103, 100, 75, 86, 101, 102, 87, 90, 105, 107, 88, 67, 98, 106, 89, 60), (60, 89, 84, 66, 67, 88, 72, 73, 90, 87, 85, 83, 86, 75, 74, 80, 81, 69, 68, 70, 82, 93, 71, 91, 92, 78, 77, 76, 79, 109, 110, 64), (64, 110, 111, 62), (62, 111, 108, 58), (60, 64, 62, 58), (59, 63, 115, 112), (107, 52, 27, 28, 72, 88), (76, 39, 21, 48, 96, 79), (99, 49, 22, 40, 77, 78), (70, 42, 32, 57, 95, 82), (72, 28, 41, 73), (66, 25, 24, 51, 98, 67), (77, 40, 39, 76), (106, 50, 23, 19, 84, 89), (100, 46, 17, 35, 74, 75), (84, 19, 25, 66), (85, 38, 33, 83), (94, 47, 26, 37, 71, 93), (102, 53, 20, 38, 85, 87), (80, 34, 30, 55, 103, 81), (104, 56, 31, 43, 68, 69), (73, 41, 29, 54, 105, 90), (74, 35, 34, 80), (91, 36, 18, 45, 97, 92), (68, 43, 42, 70), (83, 33, 16, 44, 101, 86), (71, 37, 36, 91), (59, 61, 109, 108), (61, 65, 110, 109), (65, 63, 111, 110), (63, 59, 108, 111), (114, 120, 122, 123, 113, 112, 126, 125, 124, 115), (65, 61, 113, 114), (63, 65, 114, 115), (61, 59, 112, 113), (115, 124, 127, 126, 112, 131, 130, 129), (129, 128, 131, 112, 115), (113, 123, 121, 120, 114, 117, 119, 116), (116, 118, 117, 114, 113)])
_uv = me_cube_008.uv_layers.new(name='UVMap')
_uv.uv.foreach_set('vector', [0.375, 0.0, 0.375, 0.25, 0.407, 0.25, 0.407, 0.0, 0.375, 0.25, 0.375, 0.5, 0.407, 0.5, 0.407, 0.25, 0.375, 0.5, 0.375, 0.75, 0.407, 0.75, 0.407, 0.5, 0.375, 0.75, 0.375, 1.0, 0.407, 1.0, 0.407, 0.75, 0.125, 0.5, 0.125, 0.75, 0.375, 0.75, 0.375, 0.5, 0.375, 0.0, 0.375, 0.25, 0.407, 0.25, 0.407, 0.0, 0.375, 0.25, 0.375, 0.5, 0.407, 0.5, 0.407, 0.25, 0.375, 0.5, 0.375, 0.75, 0.407, 0.75, 0.407, 0.5, 0.375, 0.75, 0.375, 1.0, 0.407, 1.0, 0.407, 0.75, 0.125, 0.5, 0.125, 0.75, 0.375, 0.75, 0.375, 0.5, 0.375, 0.0, 0.375, 0.25, 0.407, 0.25, 0.407, 0.0, 0.375, 0.25, 0.375, 0.5, 0.407, 0.5, 0.407, 0.25, 0.375, 0.5, 0.375, 0.75, 0.407, 0.75, 0.407, 0.5, 0.375, 0.75, 0.375, 1.0, 0.407, 1.0, 0.407, 0.75, 0.125, 0.5, 0.125, 0.75, 0.375, 0.75, 0.375, 0.5, 0.375, 0.0, 0.375, 0.25, 0.407, 0.25, 0.407, 0.0, 0.375, 0.25, 0.375, 0.5, 0.407, 0.5, 0.407, 0.25, 0.375, 0.5, 0.375, 0.75, 0.407, 0.75, 0.407, 0.5, 0.375, 0.75, 0.375, 1.0, 0.407, 1.0, 0.407, 0.75, 0.125, 0.5, 0.125, 0.75, 0.375, 0.75, 0.375, 0.5, 0.375, 0.9618, 0.375, 0.9957, 0.625, 0.9957, 0.625, 0.9618, 0.375, 0.9618, 0.375, 0.9957, 0.625, 0.9957, 0.625, 0.9618, 0.375, 0.9618, 0.375, 0.9957, 0.625, 0.9957, 0.625, 0.9618, 0.375, 0.9618, 0.375, 0.9957, 0.625, 0.9957, 0.625, 0.9618, 0.4007, 0.25, 0.4007, 0.01125, 0.4178, 0.01125, 0.4178, 0.25, 0.4264, 0.25, 0.4264, 0.01125, 0.4435, 0.01125, 0.4435, 0.25, 0.452, 0.25, 0.452, 0.01125, 0.4692, 0.01125, 0.4692, 0.25, 0.4777, 0.25, 0.4777, 0.01125, 0.4948, 0.01125, 0.4948, 0.25, 0.5034, 0.25, 0.5034, 0.01125, 0.5205, 0.01125, 0.5205, 0.25, 0.5291, 0.25, 0.5291, 0.01125, 0.5462, 0.01125, 0.5462, 0.25, 0.5548, 0.25, 0.5548, 0.01125, 0.5719, 0.01125, 0.5719, 0.25, 0.375, 0.9618, 0.375, 0.9957, 0.625, 0.9957, 0.625, 0.9618, 0.5719, 0.25, 0.5719, 0.445, 0.5548, 0.445, 0.5548, 0.25, 0.5462, 0.25, 0.5462, 0.445, 0.5291, 0.445, 0.5291, 0.25, 0.5205, 0.25, 0.5205, 0.445, 0.5034, 0.445, 0.5034, 0.25, 0.4948, 0.25, 0.4948, 0.445, 0.4777, 0.445, 0.4777, 0.25, 0.4692, 0.25, 0.4692, 0.445, 0.452, 0.445, 0.452, 0.25, 0.4435, 0.25, 0.4435, 0.445, 0.4264, 0.445, 0.4264, 0.25, 0.4178, 0.25, 0.4178, 0.445, 0.4007, 0.445, 0.4007, 0.25, 0.375, 0.9618, 0.375, 0.9957, 0.625, 0.9957, 0.625, 0.9618, 0.375, 0.9618, 0.375, 0.9957, 0.625, 0.9957, 0.625, 0.9618, 0.375, 0.0, 0.625, 0.0, 0.625, 0.25, 0.5904, 0.25, 0.5904, 0.02565, 0.5718, 0.02565, 0.5718, 0.25, 0.5625, 0.25, 0.5625, 0.02565, 0.5439, 0.02565, 0.5439, 0.25, 0.5346, 0.25, 0.5346, 0.02565, 0.516, 0.02565, 0.516, 0.25, 0.5067, 0.25, 0.5067, 0.02565, 0.4881, 0.02565, 0.4881, 0.25, 0.4788, 0.25, 0.4788, 0.02565, 0.4602, 0.02565, 0.4602, 0.25, 0.4509, 0.25, 0.4509, 0.02565, 0.4323, 0.02565, 0.4323, 0.25, 0.423, 0.25, 0.423, 0.02565, 0.4044, 0.02565, 0.4044, 0.25, 0.375, 0.25, 0.375, 0.25, 0.4044, 0.25, 0.4044, 0.417, 0.423, 0.417, 0.423, 0.25, 0.4323, 0.25, 0.4323, 0.417, 0.4509, 0.417, 0.4509, 0.25, 0.4602, 0.25, 0.4602, 0.417, 0.4788, 0.417, 0.4788, 0.25, 0.4881, 0.25, 0.4881, 0.417, 0.5067, 0.417, 0.5067, 0.25, 0.516, 0.25, 0.516, 0.417, 0.5346, 0.417, 0.5346, 0.25, 0.5439, 0.25, 0.5439, 0.417, 0.5625, 0.417, 0.5625, 0.25, 0.5718, 0.25, 0.5718, 0.417, 0.5904, 0.417, 0.5904, 0.25, 0.625, 0.25, 0.625, 0.5, 0.375, 0.5, 0.375, 0.5, 0.625, 0.5, 0.625, 0.75, 0.375, 0.75, 0.375, 0.75, 0.625, 0.75, 0.625, 1.0, 0.375, 1.0, 0.125, 0.5, 0.375, 0.5, 0.375, 0.75, 0.125, 0.75, 0.848, 0.7372, 0.652, 0.7372, 0.652, 0.7372, 0.848, 0.7372, 0.1293, 0.75, 0.1632, 0.75, 0.1632, 0.5208, 0.375, 0.5208, 0.375, 0.5028, 0.1309, 0.5027, 0.625, 0.5028, 0.625, 0.5208, 0.8368, 0.5208, 0.8368, 0.75, 0.8707, 0.75, 0.8691, 0.5027, 0.1293, 0.75, 0.1632, 0.75, 0.1632, 0.5208, 0.375, 0.5208, 0.375, 0.5028, 0.1309, 0.5027, 0.625, 0.5028, 0.625, 0.5208, 0.8368, 0.5208, 0.8368, 0.75, 0.8707, 0.75, 0.8691, 0.5027, 0.375, 0.5028, 0.375, 0.5208, 0.625, 0.5208, 0.625, 0.5028, 0.625, 0.5028, 0.625, 0.5208, 0.8368, 0.5208, 0.8368, 0.75, 0.8707, 0.75, 0.8691, 0.5027, 0.375, 0.5028, 0.375, 0.5208, 0.625, 0.5208, 0.625, 0.5028, 0.1293, 0.75, 0.1632, 0.75, 0.1632, 0.5208, 0.375, 0.5208, 0.375, 0.5028, 0.1309, 0.5027, 0.1293, 0.75, 0.1632, 0.75, 0.1632, 0.5208, 0.375, 0.5208, 0.375, 0.5028, 0.1309, 0.5027, 0.375, 0.5028, 0.375, 0.5208, 0.625, 0.5208, 0.625, 0.5028, 0.375, 0.5028, 0.375, 0.5208, 0.625, 0.5208, 0.625, 0.5028, 0.1293, 0.75, 0.1632, 0.75, 0.1632, 0.5208, 0.375, 0.5208, 0.375, 0.5028, 0.1309, 0.5027, 0.1293, 0.75, 0.1632, 0.75, 0.1632, 0.5208, 0.375, 0.5208, 0.375, 0.5028, 0.1309, 0.5027, 0.625, 0.5028, 0.625, 0.5208, 0.8368, 0.5208, 0.8368, 0.75, 0.8707, 0.75, 0.8691, 0.5027, 0.1293, 0.75, 0.1632, 0.75, 0.1632, 0.5208, 0.375, 0.5208, 0.375, 0.5028, 0.1309, 0.5027, 0.625, 0.5028, 0.625, 0.5208, 0.8368, 0.5208, 0.8368, 0.75, 0.8707, 0.75, 0.8691, 0.5027, 0.375, 0.5028, 0.375, 0.5208, 0.625, 0.5208, 0.625, 0.5028, 0.625, 0.5028, 0.625, 0.5208, 0.8368, 0.5208, 0.8368, 0.75, 0.8707, 0.75, 0.8691, 0.5027, 0.375, 0.5028, 0.375, 0.5208, 0.625, 0.5208, 0.625, 0.5028, 0.625, 0.5028, 0.625, 0.5208, 0.8368, 0.5208, 0.8368, 0.75, 0.8707, 0.75, 0.8691, 0.5027, 0.375, 0.5028, 0.375, 0.5208, 0.625, 0.5208, 0.625, 0.5028, 0.848, 0.7372, 0.848, 0.5128, 0.875, 0.5, 0.875, 0.75, 0.848, 0.5128, 0.652, 0.5128, 0.625, 0.5, 0.875, 0.5, 0.652, 0.5128, 0.652, 0.7372, 0.625, 0.75, 0.625, 0.5, 0.652, 0.7372, 0.848, 0.7372, 0.875, 0.75, 0.625, 0.75, 0.652, 0.5128, 0.6724, 0.5844, 0.6724, 0.614, 0.8258, 0.614, 0.848, 0.5128, 0.848, 0.7372, 0.8258, 0.6673, 0.8258, 0.6377, 0.6724, 0.6377, 0.652, 0.7372, 0.652, 0.5128, 0.848, 0.5128, 0.848, 0.5128, 0.652, 0.5128, 0.652, 0.7372, 0.652, 0.5128, 0.652, 0.5128, 0.652, 0.7372, 0.848, 0.5128, 0.848, 0.7372, 0.848, 0.7372, 0.848, 0.5128, 0.652, 0.7372, 0.6724, 0.6377, 0.6724, 0.6673, 0.8258, 0.6673, 0.848, 0.7372, 0.8258, 0.7206, 0.8258, 0.691, 0.6724, 0.691, 0.6724, 0.691, 0.6724, 0.7206, 0.8258, 0.7206, 0.848, 0.7372, 0.652, 0.7372, 0.848, 0.5128, 0.8258, 0.614, 0.8258, 0.5844, 0.6724, 0.5844, 0.652, 0.5128, 0.6724, 0.5311, 0.6724, 0.5607, 0.8258, 0.5607, 0.8258, 0.5607, 0.8258, 0.5311, 0.6724, 0.5311, 0.652, 0.5128, 0.848, 0.5128])
me_cube_008.use_remesh_fix_poles = True
me_cube_008.use_remesh_preserve_attributes = False
me_cube_008.use_mirror_vertex_groups = False
me_cube_008.update()
me_cylinder = bpy.data.meshes.new('Cylinder')
me_cylinder.from_pydata([(0.0, 1.0, -1.0), (0.0, 1.0, 1.0), (0.3827, 0.9239, -1.0), (0.3827, 0.9239, 1.0), (0.7071, 0.7071, -1.0), (0.7071, 0.7071, 1.0), (0.9239, 0.3827, -1.0), (0.9239, 0.3827, 1.0), (1.0, -4.371e-08, -1.0), (1.0, -4.371e-08, 1.0), (0.9239, -0.3827, -1.0), (0.9239, -0.3827, 1.0), (0.7071, -0.7071, -1.0), (0.7071, -0.7071, 1.0), (0.3827, -0.9239, -1.0), (0.3827, -0.9239, 1.0), (1.51e-07, -1.0, -1.0), (1.51e-07, -1.0, 1.0), (-0.3827, -0.9239, -1.0), (-0.3827, -0.9239, 1.0), (-0.7071, -0.7071, -1.0), (-0.7071, -0.7071, 1.0), (-0.9239, -0.3827, -1.0), (-0.9239, -0.3827, 1.0), (-1.0, 1.192e-08, -1.0), (-1.0, 1.192e-08, 1.0), (-0.9239, 0.3827, -1.0), (-0.9239, 0.3827, 1.0), (-0.7071, 0.7071, -1.0), (-0.7071, 0.7071, 1.0), (-0.3827, 0.9239, -1.0), (-0.3827, 0.9239, 1.0), (1.364e-16, 0.963, 1.128), (0.3827, 0.8881, 1.124), (0.7071, 0.6746, 1.113), (0.9239, 0.3551, 1.097), (1.0, -0.02177, 1.078), (0.9239, -0.3986, 1.059), (0.7071, -0.7181, 1.042), (0.3827, -0.9316, 1.031), (1.51e-07, -1.007, 1.027), (-0.3827, -0.9316, 1.031), (-0.7071, -0.7181, 1.042), (-0.9239, -0.3986, 1.059), (-1.0, -0.02177, 1.078), (-0.9239, 0.3551, 1.097), (-0.7071, 0.6746, 1.113), (-0.3827, 0.8881, 1.124), (2.897e-16, 0.8499, 1.252), (0.3827, 0.7783, 1.245), (0.7071, 0.5746, 1.223), (0.9239, 0.2698, 1.191), (1.0, -0.08984, 1.153), (0.9239, -0.4494, 1.115), (0.7071, -0.7543, 1.083), (0.3827, -0.958, 1.062), (1.51e-07, -1.03, 1.054), (-0.3827, -0.958, 1.062), (-0.7071, -0.7543, 1.083), (-0.9239, -0.4494, 1.115), (-1.0, -0.08984, 1.153), (-0.9239, 0.2698, 1.191), (-0.7071, 0.5746, 1.223), (-0.3827, 0.7783, 1.245), (4.592e-16, 0.6639, 1.369), (0.3827, 0.598, 1.358), (0.7071, 0.4102, 1.327), (0.9239, 0.1293, 1.28), (1.0, -0.2021, 1.224), (0.9239, -0.5335, 1.169), (0.7071, -0.8145, 1.122), (0.3827, -1.002, 1.09), (1.51e-07, -1.068, 1.079), (-0.3827, -1.002, 1.09), (-0.7071, -0.8145, 1.122), (-0.9239, -0.5335, 1.169), (-1.0, -0.2021, 1.224), (-0.9239, 0.1293, 1.28), (-0.7071, 0.4102, 1.327), (-0.3827, 0.598, 1.358), (6.436e-16, 0.4108, 1.475), (0.3827, 0.3525, 1.461), (0.7071, 0.1864, 1.42), (0.9239, -0.06208, 1.36), (1.0, -0.3552, 1.289), (0.9239, -0.6484, 1.217), (0.7071, -0.8969, 1.157), (0.3827, -1.063, 1.116), (1.51e-07, -1.121, 1.102), (-0.3827, -1.063, 1.116), (-0.7071, -0.8969, 1.157), (-0.9239, -0.6484, 1.217), (-1.0, -0.3552, 1.289), (-0.9239, -0.06208, 1.36), (-0.7071, 0.1864, 1.42), (-0.3827, 0.3525, 1.461), (8.412e-16, 0.09828, 1.566), (0.3827, 0.04935, 1.549), (0.7071, -0.08999, 1.501), (0.9239, -0.2985, 1.429), (1.0, -0.5445, 1.344), (0.9239, -0.7905, 1.259), (0.7071, -0.999, 1.187), (0.3827, -1.138, 1.139), (1.51e-07, -1.187, 1.122), (-0.3827, -1.138, 1.139), (-0.7071, -0.999, 1.187), (-0.9239, -0.7905, 1.259), (-1.0, -0.5445, 1.344), (-0.9239, -0.2985, 1.429), (-0.7071, -0.08999, 1.501), (-0.3827, 0.04935, 1.549), (1.05e-15, -0.2642, 1.64), (0.3827, -0.3022, 1.621), (0.7071, -0.4106, 1.567), (0.9239, -0.5728, 1.485), (1.0, -0.7642, 1.389), (0.9239, -0.9555, 1.293), (0.7071, -1.118, 1.212), (0.3827, -1.226, 1.157), (1.51e-07, -1.264, 1.138), (-0.3827, -1.226, 1.157), (-0.7071, -1.118, 1.212), (-0.9239, -0.9555, 1.293), (-1.0, -0.7642, 1.389), (-0.9239, -0.5728, 1.485), (-0.7071, -0.4106, 1.567), (-0.3827, -0.3022, 1.621), (1.267e-15, -0.6656, 1.695), (0.3827, -0.6916, 1.674), (0.7071, -0.7658, 1.615), (0.9239, -0.8767, 1.527), (1.0, -1.008, 1.423), (0.9239, -1.138, 1.319), (0.7071, -1.249, 1.23), (0.3827, -1.324, 1.171), (1.51e-07, -1.35, 1.15), (-0.3827, -1.324, 1.171), (-0.7071, -1.249, 1.23), (-0.9239, -1.138, 1.319), (-1.0, -1.008, 1.423), (-0.9239, -0.8767, 1.527), (-0.7071, -0.7658, 1.615), (-0.3827, -0.6916, 1.674), (1.49e-15, -1.094, 1.729), (0.3827, -1.107, 1.707), (0.7071, -1.145, 1.645), (0.9239, -1.201, 1.553), (1.0, -1.267, 1.443), (0.9239, -1.334, 1.334), (0.7071, -1.39, 1.242), (0.3827, -1.428, 1.18), (1.51e-07, -1.441, 1.158), (-0.3827, -1.428, 1.18), (-0.7071, -1.39, 1.242), (-0.9239, -1.334, 1.334), (-1.0, -1.267, 1.443), (-0.9239, -1.201, 1.553), (-0.7071, -1.145, 1.645), (-0.3827, -1.107, 1.707), (1.717e-15, -1.536, 1.741), (0.3827, -1.536, 1.719), (0.7071, -1.536, 1.656), (0.9239, -1.536, 1.562), (1.0, -1.536, 1.451), (0.9239, -1.536, 1.34), (0.7071, -1.536, 1.246), (0.3827, -1.536, 1.183), (1.51e-07, -1.536, 1.161), (-0.3827, -1.536, 1.183), (-0.7071, -1.536, 1.246), (-0.9239, -1.536, 1.34), (-1.0, -1.536, 1.451), (-0.9239, -1.536, 1.562), (-0.7071, -1.536, 1.656), (-0.3827, -1.536, 1.719), (0.3827, -4.322, 1.719), (-1.126e-07, -4.322, 1.741), (0.7071, -4.322, 1.656), (0.9239, -4.322, 1.562), (1.0, -4.322, 1.451), (0.9239, -4.322, 1.34), (0.7071, -4.322, 1.246), (0.3827, -4.322, 1.183), (3.838e-08, -4.322, 1.161), (-0.3827, -4.322, 1.183), (-0.7071, -4.322, 1.246), (-0.9239, -4.322, 1.34), (-1.0, -4.322, 1.451), (-0.9239, -4.322, 1.562), (-0.7071, -4.322, 1.656), (-0.3827, -4.322, 1.719)], [], [(0, 1, 3, 2), (2, 3, 5, 4), (4, 5, 7, 6), (6, 7, 9, 8), (8, 9, 11, 10), (10, 11, 13, 12), (12, 13, 15, 14), (14, 15, 17, 16), (16, 17, 19, 18), (18, 19, 21, 20), (20, 21, 23, 22), (22, 23, 25, 24), (24, 25, 27, 26), (26, 27, 29, 28), (13, 11, 37, 38), (28, 29, 31, 30), (30, 31, 1, 0), (0, 2, 4, 6, 8, 10, 12, 14, 16, 18, 20, 22, 24, 26, 28, 30), (46, 45, 61, 62), (23, 21, 42, 43), (1, 31, 47, 32), (9, 7, 35, 36), (19, 17, 40, 41), (29, 27, 45, 46), (5, 3, 33, 34), (15, 13, 38, 39), (25, 23, 43, 44), (11, 9, 36, 37), (21, 19, 41, 42), (31, 29, 46, 47), (7, 5, 34, 35), (17, 15, 39, 40), (3, 1, 32, 33), (27, 25, 44, 45), (60, 59, 75, 76), (39, 38, 54, 55), (47, 46, 62, 63), (40, 39, 55, 56), (33, 32, 48, 49), (32, 47, 63, 48), (41, 40, 56, 57), (34, 33, 49, 50), (42, 41, 57, 58), (35, 34, 50, 51), (43, 42, 58, 59), (36, 35, 51, 52), (44, 43, 59, 60), (37, 36, 52, 53), (45, 44, 60, 61), (38, 37, 53, 54), (66, 65, 81, 82), (53, 52, 68, 69), (61, 60, 76, 77), (54, 53, 69, 70), (62, 61, 77, 78), (55, 54, 70, 71), (63, 62, 78, 79), (56, 55, 71, 72), (49, 48, 64, 65), (48, 63, 79, 64), (57, 56, 72, 73), (50, 49, 65, 66), (58, 57, 73, 74), (51, 50, 66, 67), (59, 58, 74, 75), (52, 51, 67, 68), (87, 86, 102, 103), (74, 73, 89, 90), (67, 66, 82, 83), (75, 74, 90, 91), (68, 67, 83, 84), (76, 75, 91, 92), (69, 68, 84, 85), (77, 76, 92, 93), (70, 69, 85, 86), (78, 77, 93, 94), (71, 70, 86, 87), (79, 78, 94, 95), (72, 71, 87, 88), (65, 64, 80, 81), (64, 79, 95, 80), (73, 72, 88, 89), (108, 107, 123, 124), (95, 94, 110, 111), (88, 87, 103, 104), (81, 80, 96, 97), (80, 95, 111, 96), (89, 88, 104, 105), (82, 81, 97, 98), (90, 89, 105, 106), (83, 82, 98, 99), (91, 90, 106, 107), (84, 83, 99, 100), (92, 91, 107, 108), (85, 84, 100, 101), (93, 92, 108, 109), (86, 85, 101, 102), (94, 93, 109, 110), (114, 113, 129, 130), (101, 100, 116, 117), (109, 108, 124, 125), (102, 101, 117, 118), (110, 109, 125, 126), (103, 102, 118, 119), (111, 110, 126, 127), (104, 103, 119, 120), (97, 96, 112, 113), (96, 111, 127, 112), (105, 104, 120, 121), (98, 97, 113, 114), (106, 105, 121, 122), (99, 98, 114, 115), (107, 106, 122, 123), (100, 99, 115, 116), (135, 134, 150, 151), (122, 121, 137, 138), (115, 114, 130, 131), (123, 122, 138, 139), (116, 115, 131, 132), (124, 123, 139, 140), (117, 116, 132, 133), (125, 124, 140, 141), (118, 117, 133, 134), (126, 125, 141, 142), (119, 118, 134, 135), (127, 126, 142, 143), (120, 119, 135, 136), (113, 112, 128, 129), (112, 127, 143, 128), (121, 120, 136, 137), (156, 155, 171, 172), (143, 142, 158, 159), (136, 135, 151, 152), (129, 128, 144, 145), (128, 143, 159, 144), (137, 136, 152, 153), (130, 129, 145, 146), (138, 137, 153, 154), (131, 130, 146, 147), (139, 138, 154, 155), (132, 131, 147, 148), (140, 139, 155, 156), (133, 132, 148, 149), (141, 140, 156, 157), (134, 133, 149, 150), (142, 141, 157, 158), (170, 169, 185, 186), (149, 148, 164, 165), (157, 156, 172, 173), (150, 149, 165, 166), (158, 157, 173, 174), (151, 150, 166, 167), (159, 158, 174, 175), (152, 151, 167, 168), (145, 144, 160, 161), (144, 159, 175, 160), (153, 152, 168, 169), (146, 145, 161, 162), (154, 153, 169, 170), (147, 146, 162, 163), (155, 154, 170, 171), (148, 147, 163, 164), (176, 177, 191, 190, 189, 188, 187, 186, 185, 184, 183, 182, 181, 180, 179, 178), (163, 162, 178, 179), (171, 170, 186, 187), (164, 163, 179, 180), (172, 171, 187, 188), (165, 164, 180, 181), (173, 172, 188, 189), (166, 165, 181, 182), (174, 173, 189, 190), (167, 166, 182, 183), (175, 174, 190, 191), (168, 167, 183, 184), (161, 160, 177, 176), (160, 175, 191, 177), (169, 168, 184, 185), (162, 161, 176, 178)])
_uv = me_cylinder.uv_layers.new(name='UVMap')
_uv.uv.foreach_set('vector', [1.0, 0.5, 1.0, 1.0, 0.9375, 1.0, 0.9375, 0.5, 0.9375, 0.5, 0.9375, 1.0, 0.875, 1.0, 0.875, 0.5, 0.875, 0.5, 0.875, 1.0, 0.8125, 1.0, 0.8125, 0.5, 0.8125, 0.5, 0.8125, 1.0, 0.75, 1.0, 0.75, 0.5, 0.75, 0.5, 0.75, 1.0, 0.6875, 1.0, 0.6875, 0.5, 0.6875, 0.5, 0.6875, 1.0, 0.625, 1.0, 0.625, 0.5, 0.625, 0.5, 0.625, 1.0, 0.5625, 1.0, 0.5625, 0.5, 0.5625, 0.5, 0.5625, 1.0, 0.5, 1.0, 0.5, 0.5, 0.5, 0.5, 0.5, 1.0, 0.4375, 1.0, 0.4375, 0.5, 0.4375, 0.5, 0.4375, 1.0, 0.375, 1.0, 0.375, 0.5, 0.375, 0.5, 0.375, 1.0, 0.3125, 1.0, 0.3125, 0.5, 0.3125, 0.5, 0.3125, 1.0, 0.25, 1.0, 0.25, 0.5, 0.25, 0.5, 0.25, 1.0, 0.1875, 1.0, 0.1875, 0.5, 0.1875, 0.5, 0.1875, 1.0, 0.125, 1.0, 0.125, 0.5, 0.625, 1.0, 0.6875, 1.0, 0.6875, 1.0, 0.625, 1.0, 0.125, 0.5, 0.125, 1.0, 0.0625, 1.0, 0.0625, 0.5, 0.0625, 0.5, 0.0625, 1.0, 0.0, 1.0, 0.0, 0.5, 0.75, 0.49, 0.8418, 0.4717, 0.9197, 0.4197, 0.9717, 0.3418, 0.99, 0.25, 0.9717, 0.1582, 0.9197, 0.08029, 0.8418, 0.02827, 0.75, 0.01, 0.6582, 0.02827, 0.5803, 0.08029, 0.5283, 0.1582, 0.51, 0.25, 0.5283, 0.3418, 0.5803, 0.4197, 0.6582, 0.4717, 0.125, 1.0, 0.1875, 1.0, 0.1875, 1.0, 0.125, 1.0, 0.3125, 1.0, 0.375, 1.0, 0.375, 1.0, 0.3125, 1.0, 0.0, 1.0, 0.0625, 1.0, 0.0625, 1.0, 0.0, 1.0, 0.75, 1.0, 0.8125, 1.0, 0.8125, 1.0, 0.75, 1.0, 0.4375, 1.0, 0.5, 1.0, 0.5, 1.0, 0.4375, 1.0, 0.125, 1.0, 0.1875, 1.0, 0.1875, 1.0, 0.125, 1.0, 0.875, 1.0, 0.9375, 1.0, 0.9375, 1.0, 0.875, 1.0, 0.5625, 1.0, 0.625, 1.0, 0.625, 1.0, 0.5625, 1.0, 0.25, 1.0, 0.3125, 1.0, 0.3125, 1.0, 0.25, 1.0, 0.6875, 1.0, 0.75, 1.0, 0.75, 1.0, 0.6875, 1.0, 0.375, 1.0, 0.4375, 1.0, 0.4375, 1.0, 0.375, 1.0, 0.0625, 1.0, 0.125, 1.0, 0.125, 1.0, 0.0625, 1.0, 0.8125, 1.0, 0.875, 1.0, 0.875, 1.0, 0.8125, 1.0, 0.5, 1.0, 0.5625, 1.0, 0.5625, 1.0, 0.5, 1.0, 0.9375, 1.0, 1.0, 1.0, 1.0, 1.0, 0.9375, 1.0, 0.1875, 1.0, 0.25, 1.0, 0.25, 1.0, 0.1875, 1.0, 0.25, 1.0, 0.3125, 1.0, 0.3125, 1.0, 0.25, 1.0, 0.5625, 1.0, 0.625, 1.0, 0.625, 1.0, 0.5625, 1.0, 0.0625, 1.0, 0.125, 1.0, 0.125, 1.0, 0.0625, 1.0, 0.5, 1.0, 0.5625, 1.0, 0.5625, 1.0, 0.5, 1.0, 0.9375, 1.0, 1.0, 1.0, 1.0, 1.0, 0.9375, 1.0, 0.0, 1.0, 0.0625, 1.0, 0.0625, 1.0, 0.0, 1.0, 0.4375, 1.0, 0.5, 1.0, 0.5, 1.0, 0.4375, 1.0, 0.875, 1.0, 0.9375, 1.0, 0.9375, 1.0, 0.875, 1.0, 0.375, 1.0, 0.4375, 1.0, 0.4375, 1.0, 0.375, 1.0, 0.8125, 1.0, 0.875, 1.0, 0.875, 1.0, 0.8125, 1.0, 0.3125, 1.0, 0.375, 1.0, 0.375, 1.0, 0.3125, 1.0, 0.75, 1.0, 0.8125, 1.0, 0.8125, 1.0, 0.75, 1.0, 0.25, 1.0, 0.3125, 1.0, 0.3125, 1.0, 0.25, 1.0, 0.6875, 1.0, 0.75, 1.0, 0.75, 1.0, 0.6875, 1.0, 0.1875, 1.0, 0.25, 1.0, 0.25, 1.0, 0.1875, 1.0, 0.625, 1.0, 0.6875, 1.0, 0.6875, 1.0, 0.625, 1.0, 0.875, 1.0, 0.9375, 1.0, 0.9375, 1.0, 0.875, 1.0, 0.6875, 1.0, 0.75, 1.0, 0.75, 1.0, 0.6875, 1.0, 0.1875, 1.0, 0.25, 1.0, 0.25, 1.0, 0.1875, 1.0, 0.625, 1.0, 0.6875, 1.0, 0.6875, 1.0, 0.625, 1.0, 0.125, 1.0, 0.1875, 1.0, 0.1875, 1.0, 0.125, 1.0, 0.5625, 1.0, 0.625, 1.0, 0.625, 1.0, 0.5625, 1.0, 0.0625, 1.0, 0.125, 1.0, 0.125, 1.0, 0.0625, 1.0, 0.5, 1.0, 0.5625, 1.0, 0.5625, 1.0, 0.5, 1.0, 0.9375, 1.0, 1.0, 1.0, 1.0, 1.0, 0.9375, 1.0, 0.0, 1.0, 0.0625, 1.0, 0.0625, 1.0, 0.0, 1.0, 0.4375, 1.0, 0.5, 1.0, 0.5, 1.0, 0.4375, 1.0, 0.875, 1.0, 0.9375, 1.0, 0.9375, 1.0, 0.875, 1.0, 0.375, 1.0, 0.4375, 1.0, 0.4375, 1.0, 0.375, 1.0, 0.8125, 1.0, 0.875, 1.0, 0.875, 1.0, 0.8125, 1.0, 0.3125, 1.0, 0.375, 1.0, 0.375, 1.0, 0.3125, 1.0, 0.75, 1.0, 0.8125, 1.0, 0.8125, 1.0, 0.75, 1.0, 0.5625, 1.0, 0.625, 1.0, 0.625, 1.0, 0.5625, 1.0, 0.375, 1.0, 0.4375, 1.0, 0.4375, 1.0, 0.375, 1.0, 0.8125, 1.0, 0.875, 1.0, 0.875, 1.0, 0.8125, 1.0, 0.3125, 1.0, 0.375, 1.0, 0.375, 1.0, 0.3125, 1.0, 0.75, 1.0, 0.8125, 1.0, 0.8125, 1.0, 0.75, 1.0, 0.25, 1.0, 0.3125, 1.0, 0.3125, 1.0, 0.25, 1.0, 0.6875, 1.0, 0.75, 1.0, 0.75, 1.0, 0.6875, 1.0, 0.1875, 1.0, 0.25, 1.0, 0.25, 1.0, 0.1875, 1.0, 0.625, 1.0, 0.6875, 1.0, 0.6875, 1.0, 0.625, 1.0, 0.125, 1.0, 0.1875, 1.0, 0.1875, 1.0, 0.125, 1.0, 0.5625, 1.0, 0.625, 1.0, 0.625, 1.0, 0.5625, 1.0, 0.0625, 1.0, 0.125, 1.0, 0.125, 1.0, 0.0625, 1.0, 0.5, 1.0, 0.5625, 1.0, 0.5625, 1.0, 0.5, 1.0, 0.9375, 1.0, 1.0, 1.0, 1.0, 1.0, 0.9375, 1.0, 0.0, 1.0, 0.0625, 1.0, 0.0625, 1.0, 0.0, 1.0, 0.4375, 1.0, 0.5, 1.0, 0.5, 1.0, 0.4375, 1.0, 0.25, 1.0, 0.3125, 1.0, 0.3125, 1.0, 0.25, 1.0, 0.0625, 1.0, 0.125, 1.0, 0.125, 1.0, 0.0625, 1.0, 0.5, 1.0, 0.5625, 1.0, 0.5625, 1.0, 0.5, 1.0, 0.9375, 1.0, 1.0, 1.0, 1.0, 1.0, 0.9375, 1.0, 0.0, 1.0, 0.0625, 1.0, 0.0625, 1.0, 0.0, 1.0, 0.4375, 1.0, 0.5, 1.0, 0.5, 1.0, 0.4375, 1.0, 0.875, 1.0, 0.9375, 1.0, 0.9375, 1.0, 0.875, 1.0, 0.375, 1.0, 0.4375, 1.0, 0.4375, 1.0, 0.375, 1.0, 0.8125, 1.0, 0.875, 1.0, 0.875, 1.0, 0.8125, 1.0, 0.3125, 1.0, 0.375, 1.0, 0.375, 1.0, 0.3125, 1.0, 0.75, 1.0, 0.8125, 1.0, 0.8125, 1.0, 0.75, 1.0, 0.25, 1.0, 0.3125, 1.0, 0.3125, 1.0, 0.25, 1.0, 0.6875, 1.0, 0.75, 1.0, 0.75, 1.0, 0.6875, 1.0, 0.1875, 1.0, 0.25, 1.0, 0.25, 1.0, 0.1875, 1.0, 0.625, 1.0, 0.6875, 1.0, 0.6875, 1.0, 0.625, 1.0, 0.125, 1.0, 0.1875, 1.0, 0.1875, 1.0, 0.125, 1.0, 0.875, 1.0, 0.9375, 1.0, 0.9375, 1.0, 0.875, 1.0, 0.6875, 1.0, 0.75, 1.0, 0.75, 1.0, 0.6875, 1.0, 0.1875, 1.0, 0.25, 1.0, 0.25, 1.0, 0.1875, 1.0, 0.625, 1.0, 0.6875, 1.0, 0.6875, 1.0, 0.625, 1.0, 0.125, 1.0, 0.1875, 1.0, 0.1875, 1.0, 0.125, 1.0, 0.5625, 1.0, 0.625, 1.0, 0.625, 1.0, 0.5625, 1.0, 0.0625, 1.0, 0.125, 1.0, 0.125, 1.0, 0.0625, 1.0, 0.5, 1.0, 0.5625, 1.0, 0.5625, 1.0, 0.5, 1.0, 0.9375, 1.0, 1.0, 1.0, 1.0, 1.0, 0.9375, 1.0, 0.0, 1.0, 0.0625, 1.0, 0.0625, 1.0, 0.0, 1.0, 0.4375, 1.0, 0.5, 1.0, 0.5, 1.0, 0.4375, 1.0, 0.875, 1.0, 0.9375, 1.0, 0.9375, 1.0, 0.875, 1.0, 0.375, 1.0, 0.4375, 1.0, 0.4375, 1.0, 0.375, 1.0, 0.8125, 1.0, 0.875, 1.0, 0.875, 1.0, 0.8125, 1.0, 0.3125, 1.0, 0.375, 1.0, 0.375, 1.0, 0.3125, 1.0, 0.75, 1.0, 0.8125, 1.0, 0.8125, 1.0, 0.75, 1.0, 0.5625, 1.0, 0.625, 1.0, 0.625, 1.0, 0.5625, 1.0, 0.375, 1.0, 0.4375, 1.0, 0.4375, 1.0, 0.375, 1.0, 0.8125, 1.0, 0.875, 1.0, 0.875, 1.0, 0.8125, 1.0, 0.3125, 1.0, 0.375, 1.0, 0.375, 1.0, 0.3125, 1.0, 0.75, 1.0, 0.8125, 1.0, 0.8125, 1.0, 0.75, 1.0, 0.25, 1.0, 0.3125, 1.0, 0.3125, 1.0, 0.25, 1.0, 0.6875, 1.0, 0.75, 1.0, 0.75, 1.0, 0.6875, 1.0, 0.1875, 1.0, 0.25, 1.0, 0.25, 1.0, 0.1875, 1.0, 0.625, 1.0, 0.6875, 1.0, 0.6875, 1.0, 0.625, 1.0, 0.125, 1.0, 0.1875, 1.0, 0.1875, 1.0, 0.125, 1.0, 0.5625, 1.0, 0.625, 1.0, 0.625, 1.0, 0.5625, 1.0, 0.0625, 1.0, 0.125, 1.0, 0.125, 1.0, 0.0625, 1.0, 0.5, 1.0, 0.5625, 1.0, 0.5625, 1.0, 0.5, 1.0, 0.9375, 1.0, 1.0, 1.0, 1.0, 1.0, 0.9375, 1.0, 0.0, 1.0, 0.0625, 1.0, 0.0625, 1.0, 0.0, 1.0, 0.4375, 1.0, 0.5, 1.0, 0.5, 1.0, 0.4375, 1.0, 0.25, 1.0, 0.3125, 1.0, 0.3125, 1.0, 0.25, 1.0, 0.0625, 1.0, 0.125, 1.0, 0.125, 1.0, 0.0625, 1.0, 0.5, 1.0, 0.5625, 1.0, 0.5625, 1.0, 0.5, 1.0, 0.9375, 1.0, 1.0, 1.0, 1.0, 1.0, 0.9375, 1.0, 0.0, 1.0, 0.0625, 1.0, 0.0625, 1.0, 0.0, 1.0, 0.4375, 1.0, 0.5, 1.0, 0.5, 1.0, 0.4375, 1.0, 0.875, 1.0, 0.9375, 1.0, 0.9375, 1.0, 0.875, 1.0, 0.375, 1.0, 0.4375, 1.0, 0.4375, 1.0, 0.375, 1.0, 0.8125, 1.0, 0.875, 1.0, 0.875, 1.0, 0.8125, 1.0, 0.3125, 1.0, 0.375, 1.0, 0.375, 1.0, 0.3125, 1.0, 0.75, 1.0, 0.8125, 1.0, 0.8125, 1.0, 0.75, 1.0, 0.25, 1.0, 0.3125, 1.0, 0.3125, 1.0, 0.25, 1.0, 0.6875, 1.0, 0.75, 1.0, 0.75, 1.0, 0.6875, 1.0, 0.1875, 1.0, 0.25, 1.0, 0.25, 1.0, 0.1875, 1.0, 0.625, 1.0, 0.6875, 1.0, 0.6875, 1.0, 0.625, 1.0, 0.125, 1.0, 0.1875, 1.0, 0.1875, 1.0, 0.125, 1.0, 0.375, 1.0, 0.4375, 1.0, 0.4375, 1.0, 0.375, 1.0, 0.6875, 1.0, 0.75, 1.0, 0.75, 1.0, 0.6875, 1.0, 0.1875, 1.0, 0.25, 1.0, 0.25, 1.0, 0.1875, 1.0, 0.625, 1.0, 0.6875, 1.0, 0.6875, 1.0, 0.625, 1.0, 0.125, 1.0, 0.1875, 1.0, 0.1875, 1.0, 0.125, 1.0, 0.5625, 1.0, 0.625, 1.0, 0.625, 1.0, 0.5625, 1.0, 0.0625, 1.0, 0.125, 1.0, 0.125, 1.0, 0.0625, 1.0, 0.5, 1.0, 0.5625, 1.0, 0.5625, 1.0, 0.5, 1.0, 0.9375, 1.0, 1.0, 1.0, 1.0, 1.0, 0.9375, 1.0, 0.0, 1.0, 0.0625, 1.0, 0.0625, 1.0, 0.0, 1.0, 0.4375, 1.0, 0.5, 1.0, 0.5, 1.0, 0.4375, 1.0, 0.875, 1.0, 0.9375, 1.0, 0.9375, 1.0, 0.875, 1.0, 0.375, 1.0, 0.4375, 1.0, 0.4375, 1.0, 0.375, 1.0, 0.8125, 1.0, 0.875, 1.0, 0.875, 1.0, 0.8125, 1.0, 0.3125, 1.0, 0.375, 1.0, 0.375, 1.0, 0.3125, 1.0, 0.75, 1.0, 0.8125, 1.0, 0.8125, 1.0, 0.75, 1.0, 0.3418, 0.4717, 0.25, 0.49, 0.1582, 0.4717, 0.08029, 0.4197, 0.02827, 0.3418, 0.01, 0.25, 0.02827, 0.1582, 0.08029, 0.08029, 0.1582, 0.02827, 0.25, 0.01, 0.3418, 0.02827, 0.4197, 0.08029, 0.4717, 0.1582, 0.49, 0.25, 0.4717, 0.3418, 0.4197, 0.4197, 0.8125, 1.0, 0.875, 1.0, 0.875, 1.0, 0.8125, 1.0, 0.3125, 1.0, 0.375, 1.0, 0.375, 1.0, 0.3125, 1.0, 0.75, 1.0, 0.8125, 1.0, 0.8125, 1.0, 0.75, 1.0, 0.25, 1.0, 0.3125, 1.0, 0.3125, 1.0, 0.25, 1.0, 0.6875, 1.0, 0.75, 1.0, 0.75, 1.0, 0.6875, 1.0, 0.1875, 1.0, 0.25, 1.0, 0.25, 1.0, 0.1875, 1.0, 0.625, 1.0, 0.6875, 1.0, 0.6875, 1.0, 0.625, 1.0, 0.125, 1.0, 0.1875, 1.0, 0.1875, 1.0, 0.125, 1.0, 0.5625, 1.0, 0.625, 1.0, 0.625, 1.0, 0.5625, 1.0, 0.0625, 1.0, 0.125, 1.0, 0.125, 1.0, 0.0625, 1.0, 0.5, 1.0, 0.5625, 1.0, 0.5625, 1.0, 0.5, 1.0, 0.9375, 1.0, 1.0, 1.0, 1.0, 1.0, 0.9375, 1.0, 0.0, 1.0, 0.0625, 1.0, 0.0625, 1.0, 0.0, 1.0, 0.4375, 1.0, 0.5, 1.0, 0.5, 1.0, 0.4375, 1.0, 0.875, 1.0, 0.9375, 1.0, 0.9375, 1.0, 0.875, 1.0])
me_cylinder.use_remesh_fix_poles = True
me_cylinder.use_remesh_preserve_attributes = False
me_cylinder.use_mirror_vertex_groups = False
me_cylinder.update()

# ---- objects
ob_awning = bpy.data.objects.new('Awning', me_cube_014)
ob_door = bpy.data.objects.new('Door', me_cube_005)
ob_structure = bpy.data.objects.new('Structure', me_plane)
ob_ground = bpy.data.objects.new('Ground', me_plane_001)
ob_window1 = bpy.data.objects.new('Window1', me_cube_001)
ob_window2 = bpy.data.objects.new('Window2', me_cube_002)
ob_window3 = bpy.data.objects.new('Window3', me_cube_003)
ob_window4 = bpy.data.objects.new('Window4', me_cube_004)
ob_acunit1 = bpy.data.objects.new('ACUnit1', me_cube)
ob_acunit2 = bpy.data.objects.new('ACUnit2', me_cube_008)
ob_pipe = bpy.data.objects.new('Pipe', me_cylinder)

# ---- transforms, parenting, visibility, modifiers, constraints
ob_awning.location = (2.67, 10.96, 3.204)
ob_awning.lineart.crease_threshold = 0.0
ob_door.location = (3.934, 7.104, 2.116)
ob_door.scale = (3.708, 0.1356, 0.4367)
ob_door.lineart.crease_threshold = 0.0
ob_structure.location = (0.0, 0.0, 0.0)
ob_structure.scale = (10.0, 10.0, 10.0)
ob_structure.lineart.crease_threshold = 0.0
ob_ground.location = (0.0, 0.0, 0.0)
ob_ground.scale = (10.0, 10.0, 10.0)
ob_ground.lineart.crease_threshold = 0.0
ob_window1.location = (-0.09979, 3.877, 2.935)
ob_window1.lineart.crease_threshold = 0.0
ob_window2.location = (-3.976, 0.1146, 2.935)
ob_window2.rotation_euler = (0.0, -0.0, -1.571)
ob_window2.lineart.crease_threshold = 0.0
ob_window3.location = (-8.119, -4.196, 2.935)
ob_window3.lineart.crease_threshold = 0.0
ob_window4.location = (8.093, 3.877, 2.935)
ob_window4.rotation_euler = (0.0, -0.0, 3.142)
ob_window4.lineart.crease_threshold = 0.0
ob_acunit1.location = (5.214, -5.707, 7.701)
ob_acunit1.lineart.crease_threshold = 0.0
ob_acunit2.location = (-5.831, -5.935, 7.7)
ob_acunit2.lineart.crease_threshold = 0.0
ob_pipe.location = (-5.122, -2.355, 7.074)
ob_pipe.scale = (0.1041, 0.1041, 0.359)
ob_pipe.lineart.crease_threshold = 0.0
_m = ob_pipe.modifiers.new('Decimate', 'DECIMATE')
_m.ratio = 0.5
_m.iterations = 1
_m.angle_limit = 0.1379

# ---- collection membership
col_collection.objects.link(ob_awning)
col_collection.objects.link(ob_door)
col_structure.objects.link(ob_structure)
col_structure.objects.link(ob_ground)
col_windows.objects.link(ob_window1)
col_windows.objects.link(ob_window2)
col_windows.objects.link(ob_window3)
col_windows.objects.link(ob_window4)
col_acunits.objects.link(ob_acunit1)
col_acunit2.objects.link(ob_acunit2)
col_acunit2.objects.link(ob_pipe)

# ---- scene / render settings (as saved in the file)
scene.frame_start = 1; scene.frame_end = 250; scene.frame_set(1)
scene.render.engine = 'BLENDER_EEVEE_NEXT'
scene.cycles.use_denoising = False
scene.cycles.samples = 128
scene.cycles.sampling_pattern = 'TABULATED_SOBOL'
scene.cycles.use_adaptive_sampling = False
scene.cycles.use_light_tree = False
scene.view_settings.view_transform = 'Filmic'
bpy.context.view_layer.update()

# ---- added for rendering (the .blend has no active camera and no usable light): camera, sun
cam_auto = bpy.data.cameras.new('AutoCamera')
cam_auto.lens = 50.0
cam_auto.sensor_width = 36.0
cam_auto.clip_end = 1000.0
ob_auto_camera = bpy.data.objects.new('AutoCamera', cam_auto)
scene.collection.objects.link(ob_auto_camera)
ob_auto_camera.location = (27.4069, -32.8883, 26.3184)
ob_auto_camera.rotation_euler = (1.09748, -7.21219e-08, 0.694738)
scene.camera = ob_auto_camera
light_auto_sun = bpy.data.lights.new('AutoSun', 'SUN')
light_auto_sun.energy = 3.0
light_auto_sun.angle = 0.0523599
ob_auto_sun = bpy.data.objects.new('AutoSun', light_auto_sun)
scene.collection.objects.link(ob_auto_sun)
ob_auto_sun.rotation_euler = (0.872665, 0.174533, 0.523599)
bpy.context.view_layer.update()
